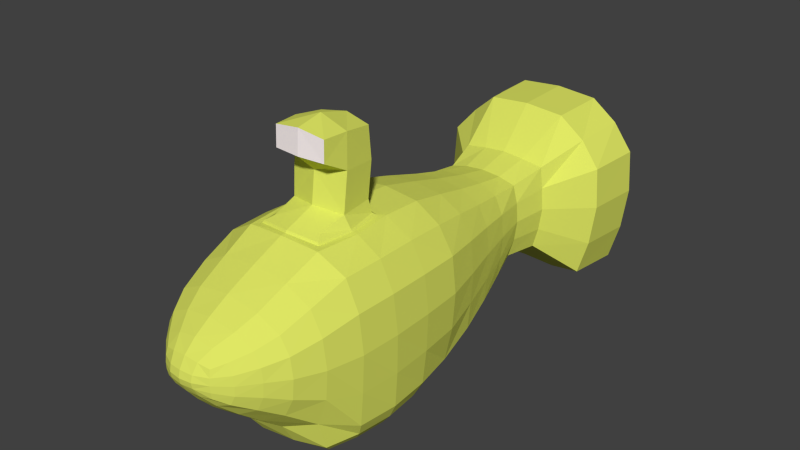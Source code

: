# Source: YellowSubmarine.blend  (saved by Blender 2.73.0; exported with 4.5.12 LTS)
import bpy
from mathutils import Matrix  # noqa: F401  (used for matrix-valued properties, if any)

bpy.ops.wm.read_factory_settings(use_empty=True)
scene = bpy.context.scene
scene.name = 'Scene'

# ---- collections
col_collection_1 = bpy.data.collections.new('Collection 1'); scene.collection.children.link(col_collection_1)

# ---- materials (node trees are filled in below, after node groups)
mat_material_001 = bpy.data.materials.new('Material.001')
mat_material_001.alpha_threshold = 0.0
mat_material_001.use_transparent_shadow = False
mat_material_001.diffuse_color = (0.7425, 0.8, 0.128, 1.0)
mat_material_001.roughness = 0.5
mat_material_002 = bpy.data.materials.new('Material.002')
mat_material_002.alpha_threshold = 0.0
mat_material_002.use_transparent_shadow = False
mat_material_002.diffuse_color = (1.0, 0.9068, 0.9348, 1.0)
mat_material_002.roughness = 0.5
mat_material_003 = bpy.data.materials.new('Material.003')
mat_material_003.alpha_threshold = 0.0
mat_material_003.use_transparent_shadow = False
mat_material_003.diffuse_color = (0.06072, 0.05494, 0.006116, 1.0)
mat_material_003.roughness = 0.5

# ---- material node trees

# ---- world
world_world = bpy.data.worlds.new('World'); scene.world = world_world
world_world.color = (0.05088, 0.05088, 0.05088)
world_world.use_sun_shadow = False
world_world.sun_shadow_jitter_overblur = 0.0
world_world.cycles.sampling_method = 'MANUAL'
world_world.cycles.sample_map_resolution = 256

# ---- meshes
me_cube_002 = bpy.data.meshes.new('Cube.002')
me_cube_002.from_pydata([(-0.797, 0.3605, -0.8285), (-0.7118, 0.3321, 0.7572), (-0.7404, -1.52, -0.6192), (-0.7074, -1.525, 0.6416), (-0.4166, 2.049, -0.4155), (-0.4343, 2.067, 0.4876), (-0.5141, -0.1301, -1.179), (-0.5141, -1.158, -1.179), (-0.2979, 1.044, -0.992), (-0.1514, 1.618, -0.8011), (-0.9337, 0.3389, 0.04119), (-0.8914, -1.528, 0.05722), (-0.7675, -0.6369, 0.8007), (-0.9509, -0.6395, -0.8047), (-0.5098, 2.065, 0.04875), (-0.6569, 1.253, -0.5661), (-0.5457, 1.238, 0.5912), (-0.5401, -0.6442, -1.186), (-0.6673, -1.317, -1.073), (-0.6673, 0.03297, -1.074), (-0.2291, 1.333, -0.9036), (-0.5173, 0.7959, -0.9513), (-0.2591, 1.79, -0.628), (-0.6985, 1.245, 0.04435), (-0.79, -0.6442, -1.074), (-0.9858, -0.641, 0.04442), (-0.4556, 1.296, -0.7865), (-0.8874, 0.3378, 0.4584), (-0.4102, 0.375, -0.9314), (-0.4104, -1.526, 0.7946), (-0.8607, -1.523, -0.2833), (-0.7471, -0.1512, 0.7915), (-0.9062, -1.103, -0.7995), (-0.4912, 2.065, 0.282), (-0.2101, 2.136, -0.4439), (-0.5429, 1.649, -0.4825), (-0.6343, 0.7938, 0.6797), (-0.2778, -0.1127, -1.184), (-0.5314, -0.922, -1.184), (-0.7356, -1.418, -0.9611), (-0.5901, -0.05407, -1.135), (-0.1602, 1.043, -0.9979), (-0.07989, 1.623, -0.8047), (-0.1873, 1.486, -0.8503), (-0.649, 0.6112, -0.9027), (-0.1994, 1.697, -0.7215), (-0.8967, 0.3456, -0.3982), (-0.413, 0.3378, 0.9328), (-0.8481, -1.529, 0.3861), (-0.3957, -1.663, -0.7297), (-0.754, -1.101, 0.7911), (-0.9064, -0.1519, -0.8109), (-0.4818, 2.061, -0.1896), (-0.2324, 2.065, 0.5408), (-0.7488, 0.8219, -0.6845), (-0.4721, 1.656, 0.5186), (-0.2778, -1.176, -1.184), (-0.5314, -0.3663, -1.184), (-0.5901, -1.234, -1.135), (-0.7356, 0.1614, -0.9739), (-0.2676, 1.18, -0.9523), (-0.4, 0.9329, -0.9762), (-0.3372, 1.898, -0.5317), (-0.2788, 0.7362, -0.9751), (-0.1312, 1.853, -0.6091), (-0.1143, 1.338, -0.9177), (-0.3526, 0.116, -1.078), (-0.3526, -1.403, -1.076), (-0.2799, -0.6442, -1.199), (-0.596, 1.657, 0.04446), (-0.8211, 0.7976, 0.04277), (-0.6869, 1.248, -0.2736), (-0.662, 1.245, 0.3545), (-0.3091, 1.245, 0.7074), (-0.4897, -0.641, 0.9702), (-0.6773, -0.6442, -1.137), (-0.8773, -0.6418, -0.9636), (-0.7539, -0.9993, -1.073), (-0.7539, -0.2867, -1.074), (-0.9775, -0.6403, -0.4001), (-0.9326, -0.641, 0.4804), (-0.9672, -1.112, 0.04348), (-0.9692, -0.1502, 0.0428), (-0.343, 1.316, -0.851), (-0.5627, 1.273, -0.6923), (-0.5102, 1.032, -0.8735), (-0.3626, 1.557, -0.7026), (-0.4566, 1.605, -0.6049), (-0.6347, 0.9227, -0.8006), (-0.3895, 1.113, -0.9174), (-0.9189, -0.1507, 0.4736), (-0.9167, -1.113, 0.4725), (-0.9455, -1.111, -0.3972), (-0.8344, -0.2165, -0.9671), (-0.8343, -1.053, -0.9607), (-0.6551, -0.9569, -1.136), (-0.443, -1.139, 0.9705), (-0.4282, -0.1507, 0.9643), (-0.363, 0.7969, 0.8245), (-0.2672, 1.657, 0.6144), (-0.7791, 0.7969, 0.4084), (-0.7961, 0.8026, -0.3387), (-0.5776, 1.656, -0.2294), (-0.2766, -0.3675, -1.195), (-0.2766, -0.9208, -1.195), (-0.3885, -1.515, -0.9815), (-0.3885, 0.2402, -0.9995), (-0.3127, 0.01095, -1.136), (-0.1347, 1.191, -0.9621), (-0.1724, 1.975, -0.5222), (-0.1016, 1.739, -0.7088), (-0.3505, 0.5541, -0.9472), (-0.2162, 0.8918, -0.9911), (-0.09411, 1.483, -0.8649), (-0.3127, -1.299, -1.136), (-0.569, 1.657, 0.3127), (-0.6551, -0.3314, -1.136), (-0.9466, -0.1464, -0.4036), (-0.2749, 1.518, -0.7824), (-0.434, -0.6406, 0.9783), (-0.375, -1.054, 0.9725), (-0.3685, -0.221, 0.977), (-0.4138, -0.6482, 0.9953), (-0.3617, -1.042, 1.0), (-0.334, -0.2583, 1.002), (-0.3306, -0.6498, 1.124), (-0.3021, -0.9554, 1.04), (-0.3067, -0.275, 1.149), (-0.3445, -0.6072, 1.576), (-0.324, -0.2419, 1.559), (-0.3303, -0.5831, 1.959), (-0.3054, -0.2556, 1.918), (-0.3085, -0.8764, 1.721), (-0.3067, -0.8666, 1.958), (-0.1164, 3.052, -0.06484), (-0.1194, 3.043, 0.178), (-0.1199, 3.048, 0.05765), (0.0008566, 3.056, 0.05941), (-0.2862, 3.034, -0.2528), (-0.333, 3.066, 0.3894), (-0.3088, 3.037, 0.05562), (-0.2981, 3.037, 0.2052), (-0.1415, 3.059, -0.2442), (-0.2907, 3.035, -0.09734), (-0.149, 3.037, 0.3544), (-0.3301, 3.118, 0.7544), (-0.6795, 3.111, -0.2822), (-0.3128, 3.169, -0.6433), (-0.6968, 3.118, 0.3877), (-0.721, 3.117, 0.0563), (-0.5401, 3.194, 0.5976), (-0.5902, 3.114, -0.5785), (-0.6841, 3.636, -0.68), (-0.6795, 3.65, 0.743), (-0.8312, 3.641, 0.05682), (-0.8014, 3.641, 0.4378), (-0.3576, 3.655, -0.7411), (-0.7815, 3.634, -0.3327), (-0.3797, 3.641, 0.8595), (-0.4961, 3.617, 1.109), (-1.021, 3.607, -0.4485), (-0.4679, 3.648, -0.9843), (-1.047, 3.617, 0.5582), (-1.085, 3.615, 0.06025), (-0.8166, 3.601, 0.8854), (-0.8895, 3.611, -0.897), (-0.8581, 2.913, -0.8463), (-0.7679, 2.957, 0.8426), (-1.048, 2.917, 0.07679), (-1.012, 2.918, 0.5582), (-0.4543, 2.992, -0.9394), (-0.987, 2.908, -0.4149), (-0.4795, 2.918, 1.091), (-0.2635, 2.48, 0.6312), (-0.5423, 2.474, -0.1962), (-0.2496, 2.521, -0.4844), (-0.5561, 2.48, 0.3385), (-0.5775, 2.479, 0.07419), (-0.5195, 2.488, 0.5905), (-0.4769, 2.475, -0.4399), (-0.6526, -1.856, -0.3681), (-0.6439, -1.855, 0.5006), (-0.7811, -1.849, 0.087), (-0.3786, -1.867, 0.6305), (-0.7566, -1.847, -0.1494), (-0.7516, -1.85, 0.313), (-0.3773, -1.915, -0.52), (-0.5472, -2.09, -0.2244), (-0.5356, -2.082, 0.4003), (-0.6325, -2.077, 0.1033), (-0.3098, -2.095, 0.5089), (-0.6188, -2.077, -0.06138), (-0.6168, -2.079, 0.259), (-0.3273, -2.129, -0.3499), (-0.4117, -2.282, -0.1233), (-0.3909, -2.267, 0.312), (-0.4662, -2.269, 0.09351), (-0.2171, -2.279, 0.3968), (-0.4601, -2.271, -0.01438), (-0.4524, -2.267, 0.2014), (-0.2434, -2.31, -0.193), (-0.2957, -2.394, -0.05024), (-0.2854, -2.381, 0.2582), (-0.2993, -2.41, 0.0999), (-0.159, -2.411, 0.2894), (-0.2996, -2.408, 0.02502), (-0.2949, -2.402, 0.1781), (-0.1637, -2.426, -0.06194), (-0.1398, -2.491, 0.1066), (-0.1443, -2.473, 0.1811), (-0.1409, -2.479, 0.03866), (-0.375, -1.054, 0.9725), (-0.434, -0.6406, 0.9783), (-0.3617, -1.042, 1.0), (-0.4138, -0.6482, 0.9953), (-0.375, -1.054, 0.9725), (-0.3617, -1.042, 1.0), (-0.375, -1.054, 0.9725), (-0.434, -0.6406, 0.9783), (-0.3617, -1.042, 1.0), (-0.4138, -0.6482, 0.9953), (-0.375, -1.054, 0.9725), (-0.3617, -1.042, 1.0), (-0.2949, -2.402, 0.1781), (-0.2993, -2.41, 0.0999), (-0.1398, -2.491, 0.1066), (-0.1443, -2.473, 0.1811), (-0.3098, -2.095, 0.5089), (-0.3786, -1.867, 0.6305), (-0.6439, -1.855, 0.5006), (-0.3786, -1.867, 0.6305), (-0.5356, -2.082, 0.4003), (-0.3098, -2.095, 0.5089), (-0.5356, -2.082, 0.4003), (-0.3098, -2.095, 0.5089), (-0.3909, -2.267, 0.312), (-0.2171, -2.279, 0.3968), (-0.5356, -2.082, 0.4003), (-0.3098, -2.095, 0.5089), (-0.3909, -2.267, 0.312), (-0.2171, -2.279, 0.3968), (-0.2171, -2.279, 0.3968), (-0.159, -2.411, 0.2894), (-0.2171, -2.279, 0.3968), (-0.159, -2.411, 0.2894), (-0.3909, -2.267, 0.312), (-0.2171, -2.279, 0.3968), (-0.2854, -2.381, 0.2582), (-0.159, -2.411, 0.2894), (-0.3909, -2.267, 0.312), (-0.4524, -2.267, 0.2014), (-0.2854, -2.381, 0.2582), (-0.2949, -2.402, 0.1781), (-0.2949, -2.402, 0.1781), (-0.2993, -2.41, 0.0999), (-0.1398, -2.491, 0.1066), (-0.1443, -2.473, 0.1811), (-0.4662, -2.269, 0.09351), (-0.4601, -2.271, -0.01438), (-0.2993, -2.41, 0.0999), (-0.2996, -2.408, 0.02502), (-0.2996, -2.408, 0.02502), (-0.2957, -2.394, -0.05024), (-0.1637, -2.426, -0.06194), (-0.1409, -2.479, 0.03866), (0.797, 0.3605, -0.8285), (0.7118, 0.3321, 0.7572), (0.7404, -1.52, -0.6192), (0.7074, -1.525, 0.6416), (0.4166, 2.049, -0.4155), (0.4343, 2.067, 0.4876), (0.514, -0.1301, -1.179), (0.514, -1.158, -1.179), (0.2979, 1.044, -0.992), (0.1514, 1.618, -0.8011), (0.9337, 0.3389, 0.04119), (-2.146e-06, 0.3378, 0.9785), (-2.146e-06, 0.3806, -0.968), (0.8914, -1.528, 0.05722), (-1.967e-06, -1.715, -0.7832), (0.7675, -0.6369, 0.8007), (0.9508, -0.6395, -0.8047), (0.5098, 2.065, 0.04875), (-2.205e-06, 2.065, 0.5609), (-2.205e-06, 2.169, -0.4533), (0.6569, 1.253, -0.5661), (0.5457, 1.238, 0.5912), (-2.086e-06, -0.1041, -1.186), (-2.027e-06, -1.184, -1.186), (0.5401, -0.6442, -1.186), (0.6673, -1.317, -1.073), (0.6673, 0.03297, -1.074), (-2.205e-06, 1.041, -1.001), (-2.205e-06, 1.626, -0.8062), (0.2291, 1.333, -0.9036), (0.5173, 0.7959, -0.9513), (0.2591, 1.79, -0.628), (-2.146e-06, 0.7136, -0.9866), (-2.205e-06, 1.879, -0.6025), (-2.205e-06, 1.34, -0.9234), (-2.146e-06, 0.1486, -1.082), (-1.967e-06, -1.438, -1.079), (-2.086e-06, -0.6442, -1.205), (0.6985, 1.245, 0.04435), (-2.205e-06, 1.245, 0.7403), (-2.086e-06, -1.094, 1.033), (0.79, -0.6442, -1.074), (0.9858, -0.641, 0.04442), (0.4556, 1.296, -0.7865), (0.8874, 0.3378, 0.4584), (0.4102, 0.375, -0.9314), (0.4104, -1.526, 0.7946), (0.8607, -1.523, -0.2833), (0.7471, -0.1512, 0.7915), (0.9062, -1.103, -0.7995), (0.4912, 2.065, 0.282), (0.2101, 2.136, -0.4439), (0.5429, 1.649, -0.4825), (0.6343, 0.7938, 0.6797), (0.2778, -0.1127, -1.184), (0.5314, -0.922, -1.184), (0.7356, -1.418, -0.9611), (0.5901, -0.05407, -1.135), (0.1602, 1.043, -0.9979), (0.07989, 1.623, -0.8047), (0.1873, 1.486, -0.8503), (0.649, 0.6112, -0.9027), (0.1994, 1.697, -0.7215), (0.8967, 0.3456, -0.3982), (0.413, 0.3378, 0.9328), (0.8481, -1.529, 0.3861), (0.3957, -1.663, -0.7297), (0.754, -1.101, 0.7911), (0.9064, -0.1519, -0.8109), (0.4818, 2.061, -0.1896), (0.2324, 2.065, 0.5408), (0.7488, 0.8219, -0.6845), (0.4721, 1.656, 0.5186), (0.2778, -1.176, -1.184), (0.5314, -0.3663, -1.184), (0.5901, -1.234, -1.135), (0.7356, 0.1614, -0.9739), (0.2676, 1.18, -0.9523), (0.4, 0.9329, -0.9762), (0.3372, 1.898, -0.5317), (-2.205e-06, 0.8784, -0.9967), (-2.146e-06, 0.5431, -0.9734), (0.2788, 0.7362, -0.9751), (-2.205e-06, 1.753, -0.7052), (-2.205e-06, 2.006, -0.5231), (0.1312, 1.853, -0.6091), (-2.205e-06, 1.484, -0.8691), (-2.205e-06, 1.192, -0.9663), (0.1143, 1.338, -0.9177), (-2.086e-06, 0.03317, -1.137), (-2.146e-06, 0.262, -1.021), (0.3526, 0.116, -1.078), (-2.027e-06, -1.321, -1.137), (-1.967e-06, -1.554, -0.9993), (0.3526, -1.403, -1.076), (-2.027e-06, -0.9241, -1.199), (-2.086e-06, -0.3642, -1.199), (0.2799, -0.6442, -1.199), (0.596, 1.657, 0.04446), (0.8211, 0.7976, 0.04277), (0.6869, 1.248, -0.2736), (0.662, 1.245, 0.3545), (-2.205e-06, 1.657, 0.6403), (-2.146e-06, 0.7969, 0.8644), (0.3091, 1.245, 0.7074), (-2.086e-06, -0.08902, 1.009), (-2.086e-06, -1.171, 1.006), (0.4897, -0.641, 0.9702), (0.6773, -0.6442, -1.137), (0.8773, -0.6418, -0.9636), (0.7539, -0.9993, -1.073), (0.7539, -0.2867, -1.074), (0.9775, -0.6403, -0.4001), (0.9326, -0.641, 0.4804), (0.9672, -1.112, 0.04348), (0.9692, -0.1502, 0.0428), (0.343, 1.316, -0.851), (0.5627, 1.273, -0.6923), (0.5102, 1.032, -0.8735), (0.3626, 1.557, -0.7026), (-1.967e-06, -1.531, 0.8498), (0.4565, 1.605, -0.6049), (0.6347, 0.9227, -0.8006), (0.3895, 1.113, -0.9174), (0.9189, -0.1507, 0.4736), (0.9167, -1.113, 0.4725), (0.9455, -1.111, -0.3972), (0.8344, -0.2165, -0.9671), (0.8343, -1.053, -0.9607), (0.6551, -0.9569, -1.136), (0.443, -1.139, 0.9705), (0.4282, -0.1507, 0.9643), (0.3629, 0.7969, 0.8245), (0.2672, 1.657, 0.6144), (0.7791, 0.7969, 0.4084), (0.7961, 0.8026, -0.3387), (0.5776, 1.656, -0.2294), (0.2766, -0.3675, -1.195), (0.2766, -0.9208, -1.195), (0.3885, -1.515, -0.9815), (0.3885, 0.2402, -0.9995), (0.3127, 0.01095, -1.136), (0.1347, 1.191, -0.9621), (0.1724, 1.975, -0.5222), (0.1016, 1.739, -0.7088), (0.3505, 0.5541, -0.9472), (0.2162, 0.8918, -0.9911), (0.0941, 1.483, -0.8649), (0.3127, -1.299, -1.136), (0.569, 1.657, 0.3127), (0.6551, -0.3314, -1.136), (0.9466, -0.1464, -0.4036), (0.2749, 1.518, -0.7824), (-2.027e-06, -1.113, 1.009), (-1.967e-06, -1.016, 1.061), (-2.086e-06, -0.1507, 1.01), (0.434, -0.6406, 0.9783), (0.375, -1.054, 0.9725), (0.3685, -0.221, 0.977), (-2.086e-06, -0.1691, 1.025), (0.4138, -0.6482, 0.9953), (0.3617, -1.042, 1.0), (0.334, -0.2583, 1.002), (-1.967e-06, -0.7417, 1.166), (-2.086e-06, -0.1767, 1.169), (0.3306, -0.6498, 1.124), (0.3021, -0.9554, 1.04), (0.3067, -0.275, 1.149), (-2.086e-06, -0.6973, 1.525), (-2.086e-06, -0.1531, 1.581), (0.3445, -0.6072, 1.576), (0.324, -0.2419, 1.559), (-2.086e-06, -0.5789, 2.064), (-2.086e-06, -0.2242, 1.97), (0.3303, -0.5831, 1.959), (0.3054, -0.2556, 1.918), (-2.027e-06, -0.9052, 1.722), (0.3085, -0.8764, 1.721), (-2.027e-06, -0.8864, 2.004), (0.3067, -0.8666, 1.958), (0.1164, 3.052, -0.06484), (-2.444e-06, 3.064, -0.06375), (0.1194, 3.043, 0.178), (0.1199, 3.048, 0.05765), (-2.205e-06, 3.047, 0.1809), (-0.0008612, 3.056, 0.05941), (0.2862, 3.034, -0.2528), (0.333, 3.066, 0.3894), (0.3088, 3.037, 0.05562), (-2.205e-06, 3.038, 0.3662), (-2.205e-06, 3.081, -0.2505), (0.2981, 3.037, 0.2052), (0.1415, 3.059, -0.2442), (0.2907, 3.035, -0.09734), (0.149, 3.037, 0.3544), (0.3301, 3.118, 0.7544), (0.6794, 3.111, -0.2822), (0.3127, 3.169, -0.6433), (0.6968, 3.118, 0.3877), (-2.444e-06, 3.216, -0.6588), (-2.205e-06, 3.118, 0.781), (0.721, 3.117, 0.0563), (0.5401, 3.194, 0.5976), (0.5902, 3.114, -0.5785), (0.6841, 3.636, -0.68), (0.6795, 3.65, 0.743), (0.8312, 3.641, 0.05682), (-2.444e-06, 3.641, 0.8917), (-2.444e-06, 3.53, -0.78), (0.8014, 3.641, 0.4378), (0.3576, 3.655, -0.7411), (0.7815, 3.634, -0.3327), (0.3796, 3.641, 0.8595), (0.4961, 3.617, 1.109), (1.021, 3.607, -0.4485), (0.4679, 3.648, -0.9843), (1.047, 3.617, 0.5582), (-2.444e-06, 3.495, -0.929), (-2.444e-06, 3.617, 1.15), (1.085, 3.615, 0.06025), (0.8166, 3.601, 0.8854), (0.8895, 3.611, -0.897), (0.8581, 2.913, -0.8463), (0.7679, 2.957, 0.8426), (1.048, 2.917, 0.07679), (-2.205e-06, 2.918, 1.13), (-2.205e-06, 3.061, -0.9621), (1.012, 2.918, 0.5582), (0.4543, 2.992, -0.9394), (0.987, 2.908, -0.4149), (0.4795, 2.918, 1.091), (0.2634, 2.48, 0.6312), (0.5423, 2.474, -0.1962), (0.2496, 2.521, -0.4844), (0.5561, 2.48, 0.3385), (-2.205e-06, 2.561, -0.4977), (-2.205e-06, 2.48, 0.6541), (0.5775, 2.479, 0.07419), (0.5195, 2.488, 0.5905), (0.4769, 2.475, -0.4399), (0.6526, -1.856, -0.3681), (0.6439, -1.855, 0.5006), (0.7811, -1.849, 0.087), (-1.967e-06, -1.946, -0.5912), (0.3786, -1.867, 0.6305), (0.7566, -1.847, -0.1494), (0.7516, -1.85, 0.313), (0.3773, -1.915, -0.52), (-1.967e-06, -1.868, 0.6898), (0.5472, -2.09, -0.2244), (0.5356, -2.082, 0.4003), (0.6325, -2.077, 0.1033), (-1.967e-06, -2.152, -0.4067), (0.3098, -2.095, 0.5089), (0.6188, -2.077, -0.06138), (0.6168, -2.079, 0.259), (0.3273, -2.129, -0.3499), (-1.967e-06, -2.101, 0.5579), (0.4117, -2.282, -0.1233), (0.3909, -2.267, 0.312), (0.4662, -2.269, 0.09351), (-1.967e-06, -2.321, -0.2223), (0.2171, -2.279, 0.3968), (0.4601, -2.271, -0.01438), (0.4524, -2.267, 0.2014), (0.2434, -2.31, -0.193), (-1.967e-06, -2.285, 0.4348), (0.2957, -2.394, -0.05024), (0.2854, -2.381, 0.2582), (0.2993, -2.41, 0.0999), (-1.967e-06, -2.435, -0.07057), (0.159, -2.411, 0.2894), (0.2996, -2.408, 0.02502), (0.2949, -2.402, 0.1781), (0.1637, -2.426, -0.06194), (-1.967e-06, -2.419, 0.3078), (-1.967e-06, -2.51, 0.1081), (0.1398, -2.491, 0.1066), (-1.967e-06, -2.49, 0.1874), (-1.967e-06, -2.496, 0.03784), (0.1443, -2.473, 0.1811), (0.1409, -2.479, 0.03866), (0.375, -1.054, 0.9725), (0.434, -0.6406, 0.9783), (0.3617, -1.042, 1.0), (0.4138, -0.6482, 0.9953), (-2.027e-06, -1.113, 1.009), (0.375, -1.054, 0.9725), (-2.086e-06, -1.094, 1.033), (0.3617, -1.042, 1.0), (0.375, -1.054, 0.9725), (0.434, -0.6406, 0.9783), (0.3617, -1.042, 1.0), (0.4138, -0.6482, 0.9953), (-2.027e-06, -1.113, 1.009), (0.375, -1.054, 0.9725), (-2.086e-06, -1.094, 1.033), (0.3617, -1.042, 1.0), (0.2949, -2.402, 0.1781), (0.2993, -2.41, 0.0999), (0.1398, -2.491, 0.1066), (0.1443, -2.473, 0.1811), (0.3098, -2.095, 0.5089), (-1.967e-06, -2.101, 0.5579), (-1.967e-06, -1.868, 0.6898), (0.3786, -1.867, 0.6305), (0.6439, -1.855, 0.5006), (0.3786, -1.867, 0.6305), (0.5356, -2.082, 0.4003), (0.3098, -2.095, 0.5089), (0.5356, -2.082, 0.4003), (0.3098, -2.095, 0.5089), (0.3909, -2.267, 0.312), (0.2171, -2.279, 0.3968), (0.5356, -2.082, 0.4003), (0.3098, -2.095, 0.5089), (0.3909, -2.267, 0.312), (0.2171, -2.279, 0.3968), (0.2171, -2.279, 0.3968), (-1.967e-06, -2.285, 0.4348), (0.159, -2.411, 0.2894), (-1.967e-06, -2.419, 0.3078), (0.2171, -2.279, 0.3968), (-1.967e-06, -2.285, 0.4348), (0.159, -2.411, 0.2894), (-1.967e-06, -2.419, 0.3078), (0.3909, -2.267, 0.312), (0.2171, -2.279, 0.3968), (0.2854, -2.381, 0.2582), (0.159, -2.411, 0.2894), (0.3909, -2.267, 0.312), (0.4524, -2.267, 0.2014), (0.2854, -2.381, 0.2582), (0.2949, -2.402, 0.1781), (0.2949, -2.402, 0.1781), (0.2993, -2.41, 0.0999), (0.1398, -2.491, 0.1066), (0.1443, -2.473, 0.1811), (0.4662, -2.269, 0.09351), (0.4601, -2.271, -0.01438), (0.2993, -2.41, 0.0999), (0.2996, -2.408, 0.02502), (0.2996, -2.408, 0.02502), (0.2957, -2.394, -0.05024), (0.1637, -2.426, -0.06194), (0.1409, -2.479, 0.03866)], [], [(118, 45, 9, 43), (117, 46, 0, 51), (116, 40, 6, 57), (115, 55, 5, 33), (114, 58, 7, 56), (113, 43, 9, 42), (112, 61, 8, 41), (111, 44, 21, 63), (110, 348, 293, 42), (109, 349, 298, 64), (108, 60, 20, 65), (107, 354, 287, 37), (106, 355, 300, 66), (105, 39, 18, 67), (104, 360, 288, 56), (103, 361, 302, 68), (102, 69, 14, 52), (101, 70, 23, 71), (100, 36, 16, 72), (99, 367, 283, 53), (98, 368, 304, 73), (97, 370, 276, 47), (97, 74, 119, 121), (95, 75, 17, 38), (94, 76, 24, 77), (93, 59, 19, 78), (92, 79, 13, 32), (91, 80, 25, 81), (90, 27, 10, 82), (89, 83, 20, 60), (88, 84, 26, 85), (87, 62, 22, 86), (84, 87, 86, 26), (15, 35, 87, 84), (35, 4, 62, 87), (44, 88, 85, 21), (0, 54, 88, 44), (54, 15, 84, 88), (61, 89, 60, 8), (21, 85, 89, 61), (85, 26, 83, 89), (80, 90, 82, 25), (12, 31, 90, 80), (31, 1, 27, 90), (48, 91, 81, 11), (3, 50, 91, 48), (50, 12, 80, 91), (30, 92, 32, 2), (11, 81, 92, 30), (81, 25, 79, 92), (76, 93, 78, 24), (13, 51, 93, 76), (51, 0, 59, 93), (39, 94, 77, 18), (2, 32, 94, 39), (32, 13, 76, 94), (58, 95, 38, 7), (18, 77, 95, 58), (77, 24, 75, 95), (370, 97, 121, 420), (50, 96, 74, 12), (31, 97, 47, 1), (12, 74, 97, 31), (36, 98, 73, 16), (1, 47, 98, 36), (47, 276, 368, 98), (55, 99, 53, 5), (16, 73, 99, 55), (73, 304, 367, 99), (70, 100, 72, 23), (10, 27, 100, 70), (27, 1, 36, 100), (54, 101, 71, 15), (0, 46, 101, 54), (46, 10, 70, 101), (35, 102, 52, 4), (15, 71, 102, 35), (71, 23, 69, 102), (57, 103, 68, 17), (6, 37, 103, 57), (37, 287, 361, 103), (38, 104, 56, 7), (17, 68, 104, 38), (68, 302, 360, 104), (358, 105, 67, 301), (279, 49, 105, 358), (49, 2, 39, 105), (59, 106, 66, 19), (0, 28, 106, 59), (28, 277, 355, 106), (40, 107, 37, 6), (19, 66, 107, 40), (66, 300, 354, 107), (352, 108, 65, 299), (292, 41, 108, 352), (41, 8, 60, 108), (62, 109, 64, 22), (4, 34, 109, 62), (34, 284, 349, 109), (45, 110, 42, 9), (22, 64, 110, 45), (64, 298, 348, 110), (346, 111, 63, 297), (277, 28, 111, 346), (28, 0, 44, 111), (345, 112, 41, 292), (297, 63, 112, 345), (63, 21, 61, 112), (351, 113, 42, 293), (299, 65, 113, 351), (65, 20, 43, 113), (357, 114, 56, 288), (301, 67, 114, 357), (67, 18, 58, 114), (69, 115, 33, 14), (23, 72, 115, 69), (72, 16, 55, 115), (75, 116, 57, 17), (24, 78, 116, 75), (78, 19, 40, 116), (79, 117, 51, 13), (25, 82, 117, 79), (82, 10, 46, 117), (83, 118, 43, 20), (26, 86, 118, 83), (86, 22, 45, 118), (121, 119, 122, 124), (420, 121, 124, 424), (96, 371, 418, 120), (74, 96, 120, 119), (124, 122, 125, 127), (424, 124, 127, 429), (123, 120, 215, 216), (120, 123, 213, 211), (126, 419, 428, 125), (123, 305, 419, 126), (122, 123, 126, 125), (429, 127, 129, 434), (127, 125, 128, 129), (125, 428, 433, 128), (130, 437, 438, 131), (434, 129, 131, 438), (129, 128, 130, 131), (130, 128, 132, 133), (132, 441, 443, 133), (437, 130, 133, 443), (128, 433, 441, 132), (140, 136, 134, 143), (136, 137, 446, 134), (136, 135, 449, 137), (140, 141, 135, 136), (141, 139, 144, 135), (143, 134, 142, 138), (135, 144, 454, 449), (134, 446, 455, 142), (145, 465, 454, 144), (147, 151, 138, 142), (151, 146, 143, 138), (149, 148, 141, 140), (146, 149, 140, 143), (150, 145, 144, 139), (148, 150, 139, 141), (464, 147, 142, 455), (473, 156, 147, 464), (155, 153, 150, 148), (153, 158, 145, 150), (157, 154, 149, 146), (154, 155, 148, 149), (152, 157, 146, 151), (156, 152, 151, 147), (158, 472, 465, 145), (161, 165, 152, 156), (165, 160, 157, 152), (163, 162, 155, 154), (160, 163, 154, 157), (164, 159, 158, 153), (162, 164, 153, 155), (482, 161, 156, 473), (159, 483, 472, 158), (167, 172, 159, 164), (171, 168, 163, 160), (168, 169, 162, 163), (166, 171, 160, 165), (170, 166, 165, 161), (172, 490, 483, 159), (491, 170, 161, 482), (169, 167, 164, 162), (179, 174, 171, 166), (177, 176, 169, 168), (174, 177, 168, 171), (178, 173, 172, 167), (176, 178, 167, 169), (500, 175, 170, 491), (173, 501, 490, 172), (175, 179, 166, 170), (5, 53, 173, 178), (34, 4, 179, 175), (52, 14, 177, 174), (284, 34, 175, 500), (4, 52, 174, 179), (33, 5, 178, 176), (14, 33, 176, 177), (53, 283, 501, 173), (2, 49, 186, 180), (3, 48, 185, 181), (11, 30, 184, 182), (49, 279, 508, 186), (48, 11, 182, 185), (30, 2, 180, 184), (181, 188, 231, 229), (180, 186, 193, 187), (181, 185, 192, 188), (182, 184, 191, 189), (186, 508, 517, 193), (185, 182, 189, 192), (184, 180, 187, 191), (190, 197, 531, 522), (188, 195, 235, 233), (187, 193, 200, 194), (188, 192, 199, 195), (189, 191, 198, 196), (193, 517, 526, 200), (192, 189, 196, 199), (191, 187, 194, 198), (197, 204, 242, 241), (195, 202, 247, 245), (194, 200, 207, 201), (199, 206, 252, 250), (198, 205, 260, 258), (200, 526, 535, 207), (199, 196, 203, 206), (198, 194, 201, 205), (207, 210, 264, 263), (208, 541, 543, 209), (210, 208, 203, 205), (206, 209, 204, 202), (207, 535, 544, 210), (209, 206, 223, 226), (209, 543, 540, 204), (210, 544, 541, 208), (513, 183, 228, 569), (29, 183, 513, 385), (29, 385, 371, 96), (50, 3, 29, 96), (29, 3, 181, 183), (553, 216, 222, 561), (122, 119, 212, 214), (123, 122, 214, 213), (119, 120, 211, 212), (216, 215, 221, 222), (305, 123, 216, 553), (120, 418, 551, 215), (218, 217, 219, 220), (221, 559, 561, 222), (215, 551, 559, 221), (211, 213, 219, 217), (214, 212, 218, 220), (213, 214, 220, 219), (212, 211, 217, 218), (226, 223, 253, 256), (203, 208, 225, 224), (208, 209, 226, 225), (206, 203, 224, 223), (227, 568, 569, 228), (183, 190, 227, 228), (190, 522, 568, 227), (230, 229, 231, 232), (190, 183, 230, 232), (188, 190, 232, 231), (183, 181, 229, 230), (233, 235, 239, 237), (197, 190, 234, 236), (195, 197, 236, 235), (190, 188, 233, 234), (238, 237, 239, 240), (236, 234, 238, 240), (235, 236, 240, 239), (234, 233, 237, 238), (241, 242, 244, 243), (204, 540, 586, 242), (531, 197, 241, 584), (243, 244, 590, 588), (242, 586, 590, 244), (584, 241, 243, 588), (246, 245, 247, 248), (204, 197, 246, 248), (202, 204, 248, 247), (197, 195, 245, 246), (249, 250, 252, 251), (202, 195, 249, 251), (206, 202, 251, 252), (195, 199, 250, 249), (254, 255, 256, 253), (224, 225, 255, 254), (225, 226, 256, 255), (223, 224, 254, 253), (257, 258, 260, 259), (203, 196, 257, 259), (205, 203, 259, 260), (196, 198, 258, 257), (262, 263, 264, 261), (210, 205, 261, 264), (201, 207, 263, 262), (205, 201, 262, 261), (417, 325, 274, 327), (416, 333, 265, 328), (415, 339, 271, 322), (414, 315, 270, 337), (413, 338, 272, 340), (412, 324, 274, 325), (411, 323, 273, 343), (410, 347, 295, 326), (409, 324, 293, 348), (408, 350, 298, 349), (407, 353, 294, 342), (406, 319, 287, 354), (405, 356, 300, 355), (404, 359, 290, 321), (403, 338, 288, 360), (402, 362, 302, 361), (401, 334, 282, 363), (400, 365, 303, 364), (399, 366, 286, 318), (398, 335, 283, 367), (397, 369, 304, 368), (396, 329, 276, 370), (396, 423, 421, 372), (394, 320, 289, 373), (393, 375, 306, 374), (392, 376, 291, 341), (391, 314, 281, 377), (390, 379, 307, 378), (389, 380, 275, 309), (388, 342, 294, 381), (387, 383, 308, 382), (386, 384, 296, 344), (382, 308, 384, 386), (285, 382, 386, 317), (317, 386, 344, 269), (326, 295, 383, 387), (265, 326, 387, 336), (336, 387, 382, 285), (343, 273, 342, 388), (295, 343, 388, 383), (383, 388, 381, 308), (378, 307, 380, 389), (280, 378, 389, 313), (313, 389, 309, 266), (330, 278, 379, 390), (268, 330, 390, 332), (332, 390, 378, 280), (312, 267, 314, 391), (278, 312, 391, 379), (379, 391, 377, 307), (374, 306, 376, 392), (281, 374, 392, 333), (333, 392, 341, 265), (321, 290, 375, 393), (267, 321, 393, 314), (314, 393, 374, 281), (340, 272, 320, 394), (290, 340, 394, 375), (375, 394, 373, 306), (370, 420, 423, 396), (332, 280, 372, 395), (313, 266, 329, 396), (280, 313, 396, 372), (318, 286, 369, 397), (266, 318, 397, 329), (329, 397, 368, 276), (337, 270, 335, 398), (286, 337, 398, 369), (369, 398, 367, 304), (364, 303, 366, 399), (275, 364, 399, 309), (309, 399, 318, 266), (336, 285, 365, 400), (265, 336, 400, 328), (328, 400, 364, 275), (317, 269, 334, 401), (285, 317, 401, 365), (365, 401, 363, 303), (339, 289, 362, 402), (271, 339, 402, 319), (319, 402, 361, 287), (320, 272, 338, 403), (289, 320, 403, 362), (362, 403, 360, 302), (358, 301, 359, 404), (279, 358, 404, 331), (331, 404, 321, 267), (341, 291, 356, 405), (265, 341, 405, 310), (310, 405, 355, 277), (322, 271, 319, 406), (291, 322, 406, 356), (356, 406, 354, 300), (352, 299, 353, 407), (292, 352, 407, 323), (323, 407, 342, 273), (344, 296, 350, 408), (269, 344, 408, 316), (316, 408, 349, 284), (327, 274, 324, 409), (296, 327, 409, 350), (350, 409, 348, 298), (346, 297, 347, 410), (277, 346, 410, 310), (310, 410, 326, 265), (345, 292, 323, 411), (297, 345, 411, 347), (347, 411, 343, 295), (351, 293, 324, 412), (299, 351, 412, 353), (353, 412, 325, 294), (357, 288, 338, 413), (301, 357, 413, 359), (359, 413, 340, 290), (363, 282, 315, 414), (303, 363, 414, 366), (366, 414, 337, 286), (373, 289, 339, 415), (306, 373, 415, 376), (376, 415, 322, 291), (377, 281, 333, 416), (307, 377, 416, 380), (380, 416, 328, 275), (381, 294, 325, 417), (308, 381, 417, 384), (384, 417, 327, 296), (423, 427, 425, 421), (420, 424, 427, 423), (395, 422, 418, 371), (372, 421, 422, 395), (427, 432, 430, 425), (424, 429, 432, 427), (426, 554, 552, 422), (422, 547, 549, 426), (431, 430, 428, 419), (426, 431, 419, 305), (425, 430, 431, 426), (429, 434, 436, 432), (432, 436, 435, 430), (430, 435, 433, 428), (439, 440, 438, 437), (434, 438, 440, 436), (436, 440, 439, 435), (439, 444, 442, 435), (442, 444, 443, 441), (437, 443, 444, 439), (435, 442, 441, 433), (453, 458, 445, 448), (448, 445, 446, 450), (448, 450, 449, 447), (453, 448, 447, 456), (456, 447, 459, 452), (458, 451, 457, 445), (447, 449, 454, 459), (445, 457, 455, 446), (460, 459, 454, 465), (462, 457, 451, 468), (468, 451, 458, 461), (466, 453, 456, 463), (461, 458, 453, 466), (467, 452, 459, 460), (463, 456, 452, 467), (464, 455, 457, 462), (473, 464, 462, 475), (474, 463, 467, 470), (470, 467, 460, 477), (476, 461, 466, 471), (471, 466, 463, 474), (469, 468, 461, 476), (475, 462, 468, 469), (477, 460, 465, 472), (480, 475, 469, 486), (486, 469, 476, 479), (484, 471, 474, 481), (479, 476, 471, 484), (485, 470, 477, 478), (481, 474, 470, 485), (482, 473, 475, 480), (478, 477, 472, 483), (488, 485, 478, 495), (494, 479, 484, 489), (489, 484, 481, 492), (487, 486, 479, 494), (493, 480, 486, 487), (495, 478, 483, 490), (491, 482, 480, 493), (492, 481, 485, 488), (504, 487, 494, 497), (502, 489, 492, 499), (497, 494, 489, 502), (503, 488, 495, 496), (499, 492, 488, 503), (500, 491, 493, 498), (496, 495, 490, 501), (498, 493, 487, 504), (270, 503, 496, 335), (316, 498, 504, 269), (334, 497, 502, 282), (284, 500, 498, 316), (269, 504, 497, 334), (315, 499, 503, 270), (282, 502, 499, 315), (335, 496, 501, 283), (267, 505, 512, 331), (268, 506, 511, 330), (278, 507, 510, 312), (331, 512, 508, 279), (330, 511, 507, 278), (312, 510, 505, 267), (506, 571, 573, 515), (505, 514, 521, 512), (506, 515, 520, 511), (507, 516, 519, 510), (512, 521, 517, 508), (511, 520, 516, 507), (510, 519, 514, 505), (518, 522, 531, 527), (515, 575, 577, 524), (514, 523, 530, 521), (515, 524, 529, 520), (516, 525, 528, 519), (521, 530, 526, 517), (520, 529, 525, 516), (519, 528, 523, 514), (527, 583, 585, 536), (524, 591, 593, 533), (523, 532, 539, 530), (529, 596, 598, 538), (528, 604, 606, 537), (530, 539, 535, 526), (529, 538, 534, 525), (528, 537, 532, 523), (539, 609, 610, 546), (542, 545, 543, 541), (546, 537, 534, 542), (538, 533, 536, 545), (539, 546, 544, 535), (545, 566, 563, 538), (545, 536, 540, 543), (546, 542, 541, 544), (513, 569, 570, 509), (311, 385, 513, 509), (311, 395, 371, 385), (332, 395, 311, 268), (311, 509, 506, 268), (553, 561, 562, 554), (425, 550, 548, 421), (426, 549, 550, 425), (421, 548, 547, 422), (554, 562, 560, 552), (305, 553, 554, 426), (422, 552, 551, 418), (556, 558, 557, 555), (560, 562, 561, 559), (552, 560, 559, 551), (547, 555, 557, 549), (550, 558, 556, 548), (549, 557, 558, 550), (548, 556, 555, 547), (566, 602, 599, 563), (534, 564, 565, 542), (542, 565, 566, 545), (538, 563, 564, 534), (567, 570, 569, 568), (509, 570, 567, 518), (518, 567, 568, 522), (572, 574, 573, 571), (518, 574, 572, 509), (515, 573, 574, 518), (509, 572, 571, 506), (575, 579, 581, 577), (527, 578, 576, 518), (524, 577, 578, 527), (518, 576, 575, 515), (580, 582, 581, 579), (578, 582, 580, 576), (577, 581, 582, 578), (576, 580, 579, 575), (583, 587, 589, 585), (536, 585, 586, 540), (531, 584, 583, 527), (587, 588, 590, 589), (585, 589, 590, 586), (584, 588, 587, 583), (592, 594, 593, 591), (536, 594, 592, 527), (533, 593, 594, 536), (527, 592, 591, 524), (595, 597, 598, 596), (533, 597, 595, 524), (538, 598, 597, 533), (524, 595, 596, 529), (600, 599, 602, 601), (564, 600, 601, 565), (565, 601, 602, 566), (563, 599, 600, 564), (603, 605, 606, 604), (534, 605, 603, 525), (537, 606, 605, 534), (525, 603, 604, 528), (608, 607, 610, 609), (546, 610, 607, 537), (532, 608, 609, 539), (537, 607, 608, 532)])
me_cube_002.polygons.foreach_set('material_index', [0, 0, 0, 0, 0, 0, 0, 0, 0, 0, 0, 0, 0, 0, 0, 0, 0, 0, 0, 0, 0, 0, 0, 0, 0, 0, 0, 0, 0, 0, 0, 0, 0, 0, 0, 0, 0, 0, 0, 0, 0, 0, 0, 0, 0, 0, 0, 0, 0, 0, 0, 0, 0, 0, 0, 0, 0, 0, 0, 0, 0, 0, 0, 0, 0, 0, 0, 0, 0, 0, 0, 0, 0, 0, 0, 0, 0, 0, 0, 0, 0, 0, 0, 0, 0, 0, 0, 0, 0, 0, 0, 0, 0, 0, 0, 0, 0, 0, 0, 0, 0, 0, 0, 0, 0, 0, 0, 0, 0, 0, 0, 0, 0, 0, 0, 0, 0, 0, 0, 0, 0, 0, 0, 0, 0, 0, 0, 0, 0, 0, 0, 0, 0, 0, 0, 0, 0, 0, 0, 0, 0, 0, 0, 0, 1, 0, 0, 2, 2, 2, 2, 2, 2, 2, 2, 2, 2, 2, 2, 2, 2, 2, 2, 2, 2, 2, 2, 2, 2, 2, 2, 0, 0, 0, 0, 0, 0, 0, 0, 0, 0, 0, 0, 0, 0, 0, 0, 0, 0, 0, 0, 0, 0, 0, 0, 0, 0, 0, 0, 0, 0, 0, 0, 0, 0, 0, 0, 0, 0, 0, 0, 0, 0, 0, 0, 0, 0, 0, 0, 0, 0, 0, 0, 0, 0, 0, 0, 0, 0, 0, 0, 0, 0, 0, 0, 0, 0, 0, 0, 0, 0, 0, 0, 0, 0, 0, 0, 0, 0, 0, 0, 0, 0, 0, 0, 0, 0, 0, 0, 0, 0, 0, 0, 0, 0, 0, 0, 0, 0, 0, 0, 0, 0, 0, 0, 0, 0, 0, 0, 0, 0, 0, 0, 0, 0, 0, 0, 0, 0, 0, 0, 0, 0, 0, 0, 0, 0, 0, 0, 0, 0, 0, 0, 0, 0, 0, 0, 0, 0, 0, 0, 0, 0, 0, 0, 0, 0, 0, 0, 0, 0, 0, 0, 0, 0, 0, 0, 0, 0, 0, 0, 0, 0, 0, 0, 0, 0, 0, 0, 0, 0, 0, 0, 0, 0, 0, 0, 0, 0, 0, 0, 0, 0, 0, 0, 0, 0, 0, 0, 0, 0, 0, 0, 0, 0, 0, 0, 0, 0, 0, 0, 0, 0, 0, 0, 0, 0, 0, 0, 0, 0, 0, 0, 0, 0, 0, 0, 0, 0, 0, 0, 0, 0, 0, 0, 0, 0, 0, 0, 0, 0, 0, 0, 0, 0, 0, 0, 0, 0, 0, 0, 0, 0, 0, 0, 0, 0, 0, 0, 0, 0, 0, 0, 0, 0, 0, 0, 0, 0, 0, 0, 0, 0, 0, 0, 0, 0, 0, 0, 0, 0, 0, 0, 0, 0, 0, 0, 0, 1, 0, 0, 2, 2, 2, 2, 2, 2, 2, 2, 2, 2, 2, 2, 2, 2, 2, 2, 2, 2, 2, 2, 2, 2, 2, 2, 0, 0, 0, 0, 0, 0, 0, 0, 0, 0, 0, 0, 0, 0, 0, 0, 0, 0, 0, 0, 0, 0, 0, 0, 0, 0, 0, 0, 0, 0, 0, 0, 0, 0, 0, 0, 0, 0, 0, 0, 0, 0, 0, 0, 0, 0, 0, 0, 0, 0, 0, 0, 0, 0, 0, 0, 0, 0, 0, 0, 0, 0, 0, 0, 0, 0, 0, 0, 0, 0, 0, 0, 0, 0, 0, 0, 0, 0, 0, 0, 0, 0, 0, 0, 0, 0, 0, 0, 0, 0, 0, 0, 0, 0, 0, 0, 0, 0, 0, 0, 0, 0, 0, 0, 0, 0, 0, 0, 0, 0, 0, 0, 0, 0, 0, 0, 0, 0, 0, 0, 0, 0, 0, 0, 0, 0, 0, 0, 0, 0, 0, 0, 0])
_uv = me_cube_002.uv_layers.new(name='UVMap')
_uv.uv.foreach_set('vector', [0.5541, 0.9077, 0.5343, 0.8989, 0.5499, 0.8921, 0.5643, 0.8971, 0.3976, 0.2749, 0.3984, 0.2134, 0.453, 0.2122, 0.4516, 0.2744, 0.4578, 0.8666, 0.4542, 0.9024, 0.4445, 0.8955, 0.4455, 0.8644, 0.3153, 0.05064, 0.2837, 0.05038, 0.2939, 0.0, 0.3209, 0.000204, 0.4167, 0.7556, 0.4542, 0.7589, 0.4445, 0.7706, 0.4118, 0.7697, 0.5648, 0.8855, 0.5643, 0.8971, 0.5499, 0.8921, 0.5501, 0.883, 0.8834, 0.7898, 0.8818, 0.8165, 0.8662, 0.8014, 0.866, 0.7823, 0.923, 0.8064, 0.9229, 0.8496, 0.8973, 0.8315, 0.9009, 0.7973, 0.5326, 0.8864, 0.5309, 0.8739, 0.5504, 0.8739, 0.5501, 0.883, 0.4986, 0.8951, 0.4962, 0.8739, 0.5115, 0.8739, 0.5151, 0.8898, 0.8514, 0.7797, 0.8518, 0.7964, 0.8375, 0.7913, 0.8368, 0.7772, 0.632, 0.8569, 0.6338, 0.8955, 0.6203, 0.8955, 0.6201, 0.8619, 0.6605, 0.8476, 0.6594, 0.8955, 0.6472, 0.8955, 0.644, 0.8519, 0.4258, 0.7239, 0.4724, 0.7288, 0.4639, 0.7472, 0.4216, 0.7414, 0.4124, 0.8017, 0.3792, 0.8014, 0.3792, 0.7688, 0.4118, 0.7697, 0.4124, 0.8651, 0.3792, 0.8659, 0.3792, 0.834, 0.4129, 0.8336, 0.3801, 0.05099, 0.347, 0.05091, 0.3479, 0.0004079, 0.3762, 0.0008763, 0.3912, 0.1572, 0.3449, 0.158, 0.3461, 0.1014, 0.384, 0.1011, 0.302, 0.1576, 0.2591, 0.1572, 0.2735, 0.1008, 0.3098, 0.1011, 0.5537, 0.4018, 0.5858, 0.4011, 0.5858, 0.4525, 0.5585, 0.453, 0.5423, 0.293, 0.5858, 0.2919, 0.5858, 0.3498, 0.549, 0.3506, 0.5344, 0.1749, 0.5858, 0.1736, 0.5858, 0.234, 0.5355, 0.2353, 0.5344, 0.1749, 0.5333, 0.1144, 0.5333, 0.1144, 0.5344, 0.1749, 0.4578, 0.7948, 0.4613, 0.8308, 0.4466, 0.8333, 0.4455, 0.8019, 0.4652, 0.3863, 0.465, 0.3362, 0.4799, 0.3358, 0.4804, 0.3791, 0.466, 0.2832, 0.4669, 0.2303, 0.4808, 0.2483, 0.4804, 0.2921, 0.3968, 0.3938, 0.3968, 0.3364, 0.4501, 0.3366, 0.45, 0.3936, 0.2931, 0.3935, 0.2916, 0.3359, 0.3434, 0.3363, 0.3436, 0.394, 0.2929, 0.275, 0.2942, 0.2141, 0.3437, 0.2146, 0.3436, 0.2755, 0.5936, 0.9219, 0.574, 0.9166, 0.5788, 0.902, 0.5928, 0.9071, 0.4479, 0.1419, 0.4351, 0.0979, 0.4484, 0.09501, 0.4583, 0.1272, 0.5305, 0.9301, 0.5011, 0.9164, 0.5187, 0.9057, 0.544, 0.9184, 0.56, 0.9439, 0.5305, 0.9301, 0.544, 0.9184, 0.5692, 0.9311, 0.5507, 0.9567, 0.5171, 0.9419, 0.5305, 0.9301, 0.56, 0.9439, 0.5171, 0.9419, 0.4835, 0.927, 0.5011, 0.9164, 0.5305, 0.9301, 0.4606, 0.1858, 0.4479, 0.1419, 0.4583, 0.1272, 0.4682, 0.1594, 0.453, 0.2122, 0.4374, 0.1565, 0.4479, 0.1419, 0.4606, 0.1858, 0.4374, 0.1565, 0.4218, 0.1008, 0.4351, 0.0979, 0.4479, 0.1419, 0.6133, 0.9272, 0.5936, 0.9219, 0.5928, 0.9071, 0.6068, 0.9121, 0.6198, 0.9422, 0.5945, 0.9367, 0.5936, 0.9219, 0.6133, 0.9272, 0.5945, 0.9367, 0.5692, 0.9311, 0.574, 0.9166, 0.5936, 0.9219, 0.2916, 0.3359, 0.2929, 0.275, 0.3436, 0.2755, 0.3434, 0.3363, 0.2399, 0.3354, 0.2423, 0.2745, 0.2929, 0.275, 0.2916, 0.3359, 0.2423, 0.2745, 0.2447, 0.2137, 0.2942, 0.2141, 0.2929, 0.275, 0.2945, 0.4511, 0.2931, 0.3935, 0.3436, 0.394, 0.3438, 0.4516, 0.2452, 0.4507, 0.2426, 0.3931, 0.2931, 0.3935, 0.2945, 0.4511, 0.2426, 0.3931, 0.2399, 0.3354, 0.2916, 0.3359, 0.2931, 0.3935, 0.3969, 0.4511, 0.3968, 0.3938, 0.45, 0.3936, 0.4499, 0.4506, 0.3438, 0.4516, 0.3436, 0.394, 0.3968, 0.3938, 0.3969, 0.4511, 0.3436, 0.394, 0.3434, 0.3363, 0.3968, 0.3364, 0.3968, 0.3938, 0.465, 0.3362, 0.466, 0.2832, 0.4804, 0.2921, 0.4799, 0.3358, 0.4501, 0.3366, 0.4516, 0.2744, 0.466, 0.2832, 0.465, 0.3362, 0.4516, 0.2744, 0.453, 0.2122, 0.4669, 0.2303, 0.466, 0.2832, 0.4654, 0.4365, 0.4652, 0.3863, 0.4804, 0.3791, 0.4808, 0.4224, 0.4499, 0.4506, 0.45, 0.3936, 0.4652, 0.3863, 0.4654, 0.4365, 0.45, 0.3936, 0.4501, 0.3366, 0.465, 0.3362, 0.4652, 0.3863, 0.4542, 0.7589, 0.4578, 0.7948, 0.4455, 0.8019, 0.4445, 0.7706, 0.4639, 0.7472, 0.47, 0.7877, 0.4578, 0.7948, 0.4542, 0.7589, 0.47, 0.7877, 0.476, 0.8282, 0.4613, 0.8308, 0.4578, 0.7948, 0.5858, 0.1736, 0.5344, 0.1749, 0.5344, 0.1749, 0.5858, 0.1736, 0.4833, 0.05909, 0.5346, 0.05784, 0.5333, 0.1144, 0.4808, 0.1157, 0.4831, 0.1761, 0.5344, 0.1749, 0.5355, 0.2353, 0.4853, 0.2365, 0.4808, 0.1157, 0.5333, 0.1144, 0.5344, 0.1749, 0.4831, 0.1761, 0.4987, 0.294, 0.5423, 0.293, 0.549, 0.3506, 0.5121, 0.3515, 0.4853, 0.2365, 0.5355, 0.2353, 0.5423, 0.293, 0.4987, 0.294, 0.5355, 0.2353, 0.5858, 0.234, 0.5858, 0.2919, 0.5423, 0.293, 0.5217, 0.4025, 0.5537, 0.4018, 0.5585, 0.453, 0.5312, 0.4535, 0.5121, 0.3515, 0.549, 0.3506, 0.5537, 0.4018, 0.5217, 0.4025, 0.549, 0.3506, 0.5858, 0.3498, 0.5858, 0.4011, 0.5537, 0.4018, 0.3449, 0.158, 0.302, 0.1576, 0.3098, 0.1011, 0.3461, 0.1014, 0.3437, 0.2146, 0.2942, 0.2141, 0.302, 0.1576, 0.3449, 0.158, 0.2942, 0.2141, 0.2447, 0.2137, 0.2591, 0.1572, 0.302, 0.1576, 0.4374, 0.1565, 0.3912, 0.1572, 0.384, 0.1011, 0.4218, 0.1008, 0.453, 0.2122, 0.3984, 0.2134, 0.3912, 0.1572, 0.4374, 0.1565, 0.3984, 0.2134, 0.3437, 0.2146, 0.3449, 0.158, 0.3912, 0.1572, 0.4132, 0.05107, 0.3801, 0.05099, 0.3762, 0.0008763, 0.4046, 0.001345, 0.4218, 0.1008, 0.384, 0.1011, 0.3801, 0.05099, 0.4132, 0.05107, 0.384, 0.1011, 0.3461, 0.1014, 0.347, 0.05091, 0.3801, 0.05099, 0.4455, 0.8644, 0.4124, 0.8651, 0.4129, 0.8336, 0.4466, 0.8333, 0.4445, 0.8955, 0.4118, 0.8966, 0.4124, 0.8651, 0.4455, 0.8644, 0.4118, 0.8966, 0.3792, 0.8977, 0.3792, 0.8659, 0.4124, 0.8651, 0.4455, 0.8019, 0.4124, 0.8017, 0.4118, 0.7697, 0.4445, 0.7706, 0.4466, 0.8333, 0.4129, 0.8336, 0.4124, 0.8017, 0.4455, 0.8019, 0.4129, 0.8336, 0.3792, 0.834, 0.3792, 0.8014, 0.4124, 0.8017, 0.3792, 0.719, 0.4258, 0.7239, 0.4216, 0.7414, 0.3792, 0.7356, 0.3792, 0.7023, 0.43, 0.7063, 0.4258, 0.7239, 0.3792, 0.719, 0.43, 0.7063, 0.4808, 0.7103, 0.4724, 0.7288, 0.4258, 0.7239, 0.6616, 0.7997, 0.6605, 0.8476, 0.644, 0.8519, 0.6408, 0.8084, 0.6823, 0.791, 0.6769, 0.8432, 0.6605, 0.8476, 0.6616, 0.7997, 0.6769, 0.8432, 0.6716, 0.8955, 0.6594, 0.8955, 0.6605, 0.8476, 0.6303, 0.8184, 0.632, 0.8569, 0.6201, 0.8619, 0.6198, 0.8284, 0.6408, 0.8084, 0.644, 0.8519, 0.632, 0.8569, 0.6303, 0.8184, 0.644, 0.8519, 0.6472, 0.8955, 0.6338, 0.8955, 0.632, 0.8569, 0.8509, 0.7631, 0.8514, 0.7797, 0.8368, 0.7772, 0.8361, 0.7631, 0.8657, 0.7631, 0.866, 0.7823, 0.8514, 0.7797, 0.8509, 0.7631, 0.866, 0.7823, 0.8662, 0.8014, 0.8518, 0.7964, 0.8514, 0.7797, 0.5011, 0.9164, 0.4986, 0.8951, 0.5151, 0.8898, 0.5187, 0.9057, 0.4835, 0.927, 0.4822, 0.9004, 0.4986, 0.8951, 0.5011, 0.9164, 0.4822, 0.9004, 0.4808, 0.8739, 0.4962, 0.8739, 0.4986, 0.8951, 0.5343, 0.8989, 0.5326, 0.8864, 0.5501, 0.883, 0.5499, 0.8921, 0.5187, 0.9057, 0.5151, 0.8898, 0.5326, 0.8864, 0.5343, 0.8989, 0.5151, 0.8898, 0.5115, 0.8739, 0.5309, 0.8739, 0.5326, 0.8864, 0.9231, 0.7631, 0.923, 0.8064, 0.9009, 0.7973, 0.9045, 0.7631, 0.9418, 0.7631, 0.9452, 0.8154, 0.923, 0.8064, 0.9231, 0.7631, 0.9452, 0.8154, 0.9485, 0.8677, 0.9229, 0.8496, 0.923, 0.8064, 0.8851, 0.7631, 0.8834, 0.7898, 0.866, 0.7823, 0.8657, 0.7631, 0.9045, 0.7631, 0.9009, 0.7973, 0.8834, 0.7898, 0.8851, 0.7631, 0.9009, 0.7973, 0.8973, 0.8315, 0.8818, 0.8165, 0.8834, 0.7898, 0.5653, 0.8739, 0.5648, 0.8855, 0.5501, 0.883, 0.5504, 0.8739, 0.5801, 0.8739, 0.5795, 0.8879, 0.5648, 0.8855, 0.5653, 0.8739, 0.5795, 0.8879, 0.5788, 0.902, 0.5643, 0.8971, 0.5648, 0.8855, 0.3792, 0.7522, 0.4167, 0.7556, 0.4118, 0.7697, 0.3792, 0.7688, 0.3792, 0.7356, 0.4216, 0.7414, 0.4167, 0.7556, 0.3792, 0.7522, 0.4216, 0.7414, 0.4639, 0.7472, 0.4542, 0.7589, 0.4167, 0.7556, 0.347, 0.05091, 0.3153, 0.05064, 0.3209, 0.000204, 0.3479, 0.0004079, 0.3461, 0.1014, 0.3098, 0.1011, 0.3153, 0.05064, 0.347, 0.05091, 0.3098, 0.1011, 0.2735, 0.1008, 0.2837, 0.05038, 0.3153, 0.05064, 0.4613, 0.8308, 0.4578, 0.8666, 0.4455, 0.8644, 0.4466, 0.8333, 0.476, 0.8282, 0.47, 0.8687, 0.4578, 0.8666, 0.4613, 0.8308, 0.47, 0.8687, 0.4639, 0.9092, 0.4542, 0.9024, 0.4578, 0.8666, 0.3968, 0.3364, 0.3976, 0.2749, 0.4516, 0.2744, 0.4501, 0.3366, 0.3434, 0.3363, 0.3436, 0.2755, 0.3976, 0.2749, 0.3968, 0.3364, 0.3436, 0.2755, 0.3437, 0.2146, 0.3984, 0.2134, 0.3976, 0.2749, 0.574, 0.9166, 0.5541, 0.9077, 0.5643, 0.8971, 0.5788, 0.902, 0.5692, 0.9311, 0.544, 0.9184, 0.5541, 0.9077, 0.574, 0.9166, 0.544, 0.9184, 0.5187, 0.9057, 0.5343, 0.8989, 0.5541, 0.9077, 0.5344, 0.1749, 0.5333, 0.1144, 0.5333, 0.1144, 0.5344, 0.1749, 0.5858, 0.1736, 0.5344, 0.1749, 0.5344, 0.1749, 0.5858, 0.1736, 0.5346, 0.05784, 0.5858, 0.0566, 0.5858, 0.0566, 0.5346, 0.05784, 0.5333, 0.1144, 0.5346, 0.05784, 0.5346, 0.05784, 0.5333, 0.1144, 0.5344, 0.1749, 0.5333, 0.1144, 0.5333, 0.1144, 0.5344, 0.1749, 0.5858, 0.1736, 0.5344, 0.1749, 0.5344, 0.1749, 0.5858, 0.1736, 0.5346, 0.05784, 0.5346, 0.05784, 0.5346, 0.05784, 0.5346, 0.05784, 0.5346, 0.05784, 0.5346, 0.05784, 0.5346, 0.05784, 0.5346, 0.05784, 0.5346, 0.05784, 0.5858, 0.0566, 0.5858, 0.1132, 0.5333, 0.1144, 0.5346, 0.05784, 0.5858, 0.0566, 0.5858, 0.0566, 0.5346, 0.05784, 0.5333, 0.1144, 0.5346, 0.05784, 0.5346, 0.05784, 0.5333, 0.1144, 0.5858, 0.1736, 0.5344, 0.1749, 0.5344, 0.1749, 0.5858, 0.1736, 0.5344, 0.1749, 0.5333, 0.1144, 0.5333, 0.1144, 0.5344, 0.1749, 0.5333, 0.1144, 0.5858, 0.1132, 0.5858, 0.1132, 0.5333, 0.1144, 0.5333, 0.1144, 0.5858, 0.1132, 0.5858, 0.1736, 0.5344, 0.1749, 0.5858, 0.1736, 0.5344, 0.1749, 0.5344, 0.1749, 0.5858, 0.1736, 0.5344, 0.1749, 0.5333, 0.1144, 0.5333, 0.1144, 0.5344, 0.1749, 0.5333, 0.1144, 0.5333, 0.1144, 0.5333, 0.1144, 0.5333, 0.1144, 0.5333, 0.1144, 0.5858, 0.1132, 0.5858, 0.1132, 0.5333, 0.1144, 0.5858, 0.1132, 0.5333, 0.1144, 0.5333, 0.1144, 0.5858, 0.1132, 0.5333, 0.1144, 0.5858, 0.1132, 0.5858, 0.1132, 0.5333, 0.1144, 0.3479, 0.0004079, 0.4524, 0.3717, 0.4665, 0.6227, 0.3762, 0.0008763, 0.4524, 0.3717, 0.5339, 0.661, 0.5099, 0.7572, 0.4665, 0.6227, 0.4524, 0.3717, 0.503, 0.4104, 0.5575, 0.566, 0.5339, 0.661, 0.3479, 0.0004079, 0.3209, 0.000204, 0.503, 0.4104, 0.4524, 0.3717, 0.3209, 0.000204, 0.2939, 0.0, 0.5585, 0.453, 0.503, 0.4104, 0.3762, 0.0008763, 0.4665, 0.6227, 0.4822, 0.9004, 0.4835, 0.927, 0.503, 0.4104, 0.5585, 0.453, 0.5858, 0.4525, 0.5575, 0.566, 0.4665, 0.6227, 0.5099, 0.7572, 0.4808, 0.8739, 0.4822, 0.9004, 0.5585, 0.453, 0.5858, 0.4525, 0.5858, 0.4525, 0.5585, 0.453, 0.4822, 0.9004, 0.4835, 0.927, 0.4835, 0.927, 0.4822, 0.9004, 0.4046, 0.001345, 0.3762, 0.0008763, 0.3762, 0.0008763, 0.4046, 0.001345, 0.3479, 0.0004079, 0.3209, 0.000204, 0.3209, 0.000204, 0.3479, 0.0004079, 0.3762, 0.0008763, 0.3479, 0.0004079, 0.3479, 0.0004079, 0.3762, 0.0008763, 0.5312, 0.4535, 0.5585, 0.453, 0.5585, 0.453, 0.5312, 0.4535, 0.3209, 0.000204, 0.2939, 0.0, 0.2939, 0.0, 0.3209, 0.000204, 0.4808, 0.8739, 0.4822, 0.9004, 0.4822, 0.9004, 0.4808, 0.8739, 0.4808, 0.8739, 0.4822, 0.9004, 0.4822, 0.9004, 0.4808, 0.8739, 0.3209, 0.000204, 0.2939, 0.0, 0.2939, 0.0, 0.3209, 0.000204, 0.5312, 0.4535, 0.5585, 0.453, 0.5585, 0.453, 0.5312, 0.4535, 0.3762, 0.0008763, 0.3479, 0.0004079, 0.3479, 0.0004079, 0.3762, 0.0008763, 0.3479, 0.0004079, 0.3209, 0.000204, 0.3209, 0.000204, 0.3479, 0.0004079, 0.4046, 0.001345, 0.3762, 0.0008763, 0.3762, 0.0008763, 0.4046, 0.001345, 0.4822, 0.9004, 0.4835, 0.927, 0.4835, 0.927, 0.4822, 0.9004, 0.5585, 0.453, 0.5858, 0.4525, 0.5858, 0.4525, 0.5585, 0.453, 0.4822, 0.9004, 0.4835, 0.927, 0.4835, 0.927, 0.4822, 0.9004, 0.4046, 0.001345, 0.3762, 0.0008763, 0.3762, 0.0008763, 0.4046, 0.001345, 0.3479, 0.0004079, 0.3209, 0.000204, 0.3209, 0.000204, 0.3479, 0.0004079, 0.3762, 0.0008763, 0.3479, 0.0004079, 0.3479, 0.0004079, 0.3762, 0.0008763, 0.5312, 0.4535, 0.5585, 0.453, 0.5585, 0.453, 0.5312, 0.4535, 0.3209, 0.000204, 0.2939, 0.0, 0.2939, 0.0, 0.3209, 0.000204, 0.4808, 0.8739, 0.4822, 0.9004, 0.4822, 0.9004, 0.4808, 0.8739, 0.5585, 0.453, 0.5858, 0.4525, 0.5858, 0.4525, 0.5585, 0.453, 0.5312, 0.4535, 0.5585, 0.453, 0.5585, 0.453, 0.5312, 0.4535, 0.3762, 0.0008763, 0.3479, 0.0004079, 0.3479, 0.0004079, 0.3762, 0.0008763, 0.3479, 0.0004079, 0.3209, 0.000204, 0.3209, 0.000204, 0.3479, 0.0004079, 0.4046, 0.001345, 0.3762, 0.0008763, 0.3762, 0.0008763, 0.4046, 0.001345, 0.4822, 0.9004, 0.4835, 0.927, 0.4835, 0.927, 0.4822, 0.9004, 0.5585, 0.453, 0.5858, 0.4525, 0.5858, 0.4525, 0.5585, 0.453, 0.4808, 0.8739, 0.4822, 0.9004, 0.4822, 0.9004, 0.4808, 0.8739, 0.3209, 0.000204, 0.2939, 0.0, 0.2939, 0.0, 0.3209, 0.000204, 0.4046, 0.001345, 0.3762, 0.0008763, 0.3762, 0.0008763, 0.4046, 0.001345, 0.3479, 0.0004079, 0.3209, 0.000204, 0.3209, 0.000204, 0.3479, 0.0004079, 0.3762, 0.0008763, 0.3479, 0.0004079, 0.3479, 0.0004079, 0.3762, 0.0008763, 0.5312, 0.4535, 0.5585, 0.453, 0.5585, 0.453, 0.5312, 0.4535, 0.3209, 0.000204, 0.2939, 0.0, 0.2939, 0.0, 0.3209, 0.000204, 0.4808, 0.8739, 0.4822, 0.9004, 0.4822, 0.9004, 0.4808, 0.8739, 0.5585, 0.453, 0.5858, 0.4525, 0.5858, 0.4525, 0.5585, 0.453, 0.4822, 0.9004, 0.4835, 0.927, 0.4835, 0.927, 0.4822, 0.9004, 0.5312, 0.4535, 0.5585, 0.453, 0.5585, 0.453, 0.5312, 0.4535, 0.4822, 0.9004, 0.4835, 0.927, 0.4835, 0.927, 0.4822, 0.9004, 0.3762, 0.0008763, 0.3479, 0.0004079, 0.3479, 0.0004079, 0.3762, 0.0008763, 0.4808, 0.8739, 0.4822, 0.9004, 0.4822, 0.9004, 0.4808, 0.8739, 0.4046, 0.001345, 0.3762, 0.0008763, 0.3762, 0.0008763, 0.4046, 0.001345, 0.3209, 0.000204, 0.2939, 0.0, 0.2939, 0.0, 0.3209, 0.000204, 0.3479, 0.0004079, 0.3209, 0.000204, 0.3209, 0.000204, 0.3479, 0.0004079, 0.5585, 0.453, 0.5858, 0.4525, 0.5858, 0.4525, 0.5585, 0.453, 0.4808, 0.7103, 0.43, 0.7063, 0.43, 0.7063, 0.4808, 0.7103, 0.2452, 0.4507, 0.2945, 0.4511, 0.2945, 0.4511, 0.2452, 0.4507, 0.3438, 0.4516, 0.3969, 0.4511, 0.3969, 0.4511, 0.3438, 0.4516, 0.43, 0.7063, 0.3792, 0.7023, 0.3792, 0.7023, 0.43, 0.7063, 0.2945, 0.4511, 0.3438, 0.4516, 0.3438, 0.4516, 0.2945, 0.4511, 0.3969, 0.4511, 0.4499, 0.4506, 0.4499, 0.4506, 0.3969, 0.4511, 0.2452, 0.4507, 0.2452, 0.4507, 0.2452, 0.4507, 0.2452, 0.4507, 0.4808, 0.7103, 0.43, 0.7063, 0.43, 0.7063, 0.4808, 0.7103, 0.2452, 0.4507, 0.2945, 0.4511, 0.2945, 0.4511, 0.2452, 0.4507, 0.3438, 0.4516, 0.3969, 0.4511, 0.3969, 0.4511, 0.3438, 0.4516, 0.43, 0.7063, 0.3792, 0.7023, 0.3792, 0.7023, 0.43, 0.7063, 0.2945, 0.4511, 0.3438, 0.4516, 0.3438, 0.4516, 0.2945, 0.4511, 0.3969, 0.4511, 0.4499, 0.4506, 0.4499, 0.4506, 0.3969, 0.4511, 0.0, 0.0, 0.0, 0.0, 0.0, 0.0, 0.0, 0.0, 0.2452, 0.4507, 0.2452, 0.4507, 0.2452, 0.4507, 0.2452, 0.4507, 0.4808, 0.7103, 0.43, 0.7063, 0.43, 0.7063, 0.4808, 0.7103, 0.2452, 0.4507, 0.2945, 0.4511, 0.2945, 0.4511, 0.2452, 0.4507, 0.3438, 0.4516, 0.3969, 0.4511, 0.3969, 0.4511, 0.3438, 0.4516, 0.43, 0.7063, 0.3792, 0.7023, 0.3792, 0.7023, 0.43, 0.7063, 0.2945, 0.4511, 0.3438, 0.4516, 0.3438, 0.4516, 0.2945, 0.4511, 0.3969, 0.4511, 0.4499, 0.4506, 0.4499, 0.4506, 0.3969, 0.4511, 0.0, 0.0, 0.0, 0.0, 0.0, 0.0, 0.0, 0.0, 0.2452, 0.4507, 0.2452, 0.4507, 0.2452, 0.4507, 0.2452, 0.4507, 0.4808, 0.7103, 0.43, 0.7063, 0.43, 0.7063, 0.4808, 0.7103, 0.2945, 0.4511, 0.2945, 0.4511, 0.2945, 0.4511, 0.2945, 0.4511, 0.3969, 0.4511, 0.3969, 0.4511, 0.3969, 0.4511, 0.3969, 0.4511, 0.43, 0.7063, 0.3792, 0.7023, 0.3792, 0.7023, 0.43, 0.7063, 0.2945, 0.4511, 0.3438, 0.4516, 0.3438, 0.4516, 0.2945, 0.4511, 0.3969, 0.4511, 0.4499, 0.4506, 0.4499, 0.4506, 0.3969, 0.4511, 0.3792, 0.7023, 0.2666, 0.3961, 0.2666, 0.3961, 0.3792, 0.7023, 0.1946, 0.2212, 0.0, 0.0, 0.0, 0.0, 0.1939, 0.2901, 0.2666, 0.3961, 0.1946, 0.2212, 0.3969, 0.4511, 0.4499, 0.4506, 0.3438, 0.4516, 0.1939, 0.2901, 0.2452, 0.4507, 0.2945, 0.4511, 0.3792, 0.7023, 0.0, 0.0, 0.0, 0.0, 0.2666, 0.3961, 0.1939, 0.2901, 0.3438, 0.4516, 0.3438, 0.4516, 0.1939, 0.2901, 0.1939, 0.2901, 0.0, 0.0, 0.0, 0.0, 0.2452, 0.4507, 0.2666, 0.3961, 0.0, 0.0, 0.0, 0.0, 0.1946, 0.2212, 0.0, 0.0, 0.0, 0.0, 0.0, 0.0, 0.0, 0.0, 0.0, 0.0, 0.0, 0.0, 0.0, 0.0, 0.0, 0.0, 0.0, 0.0, 0.0, 0.0, 0.5346, 0.05784, 0.0, 0.0, 0.4833, 0.05909, 0.2452, 0.4507, 0.0, 0.0, 0.0, 0.0, 0.0, 0.0, 0.2452, 0.4507, 0.2452, 0.4507, 0.0, 0.0, 0.5858, 0.0566, 0.5346, 0.05784, 0.5346, 0.05784, 0.5858, 0.0566, 0.5333, 0.1144, 0.5333, 0.1144, 0.5333, 0.1144, 0.5333, 0.1144, 0.5346, 0.05784, 0.5333, 0.1144, 0.5333, 0.1144, 0.5346, 0.05784, 0.5333, 0.1144, 0.5346, 0.05784, 0.5346, 0.05784, 0.5333, 0.1144, 0.5346, 0.05784, 0.5346, 0.05784, 0.5346, 0.05784, 0.5346, 0.05784, 0.5858, 0.0566, 0.5346, 0.05784, 0.5346, 0.05784, 0.5858, 0.0566, 0.5346, 0.05784, 0.5858, 0.0566, 0.5858, 0.0566, 0.5346, 0.05784, 0.5333, 0.1144, 0.5346, 0.05784, 0.5346, 0.05784, 0.5333, 0.1144, 0.5346, 0.05784, 0.5858, 0.0566, 0.5858, 0.0566, 0.5346, 0.05784, 0.5346, 0.05784, 0.5858, 0.0566, 0.5858, 0.0566, 0.5346, 0.05784, 0.5346, 0.05784, 0.5346, 0.05784, 0.5346, 0.05784, 0.5346, 0.05784, 0.5333, 0.1144, 0.5333, 0.1144, 0.5333, 0.1144, 0.5333, 0.1144, 0.5346, 0.05784, 0.5333, 0.1144, 0.5333, 0.1144, 0.5346, 0.05784, 0.5333, 0.1144, 0.5346, 0.05784, 0.5346, 0.05784, 0.5333, 0.1144, 0.1939, 0.2901, 0.3438, 0.4516, 0.3438, 0.4516, 0.1939, 0.2901, 0.3969, 0.4511, 0.1946, 0.2212, 0.1946, 0.2212, 0.3969, 0.4511, 0.1946, 0.2212, 0.1939, 0.2901, 0.1939, 0.2901, 0.1946, 0.2212, 0.2945, 0.4511, 0.3438, 0.4516, 0.3438, 0.4516, 0.2945, 0.4511, 0.0, 0.0, 0.0, 0.0, 0.0, 0.0, 0.0, 0.0, 0.0, 0.0, 0.0, 0.0, 0.0, 0.0, 0.0, 0.0, 0.0, 0.0, 0.0, 0.0, 0.0, 0.0, 0.0, 0.0, 0.0, 0.0, 0.2452, 0.4507, 0.2452, 0.4507, 0.0, 0.0, 0.0, 0.0, 0.0, 0.0, 0.0, 0.0, 0.0, 0.0, 0.2452, 0.4507, 0.0, 0.0, 0.0, 0.0, 0.2452, 0.4507, 0.0, 0.0, 0.2452, 0.4507, 0.2452, 0.4507, 0.0, 0.0, 0.2452, 0.4507, 0.2452, 0.4507, 0.2452, 0.4507, 0.2452, 0.4507, 0.0, 0.0, 0.0, 0.0, 0.0, 0.0, 0.0, 0.0, 0.2452, 0.4507, 0.0, 0.0, 0.0, 0.0, 0.2452, 0.4507, 0.0, 0.0, 0.2452, 0.4507, 0.2452, 0.4507, 0.0, 0.0, 0.0, 0.0, 0.2452, 0.4507, 0.2452, 0.4507, 0.0, 0.0, 0.0, 0.0, 0.0, 0.0, 0.0, 0.0, 0.0, 0.0, 0.2452, 0.4507, 0.0, 0.0, 0.0, 0.0, 0.2452, 0.4507, 0.0, 0.0, 0.2452, 0.4507, 0.2452, 0.4507, 0.0, 0.0, 0.0, 0.0, 0.0, 0.0, 0.0, 0.0, 0.0, 0.0, 0.2452, 0.4507, 0.0, 0.0, 0.0, 0.0, 0.2452, 0.4507, 0.0, 0.0, 0.0, 0.0, 0.0, 0.0, 0.0, 0.0, 0.0, 0.0, 0.0, 0.0, 0.0, 0.0, 0.0, 0.0, 0.2452, 0.4507, 0.0, 0.0, 0.0, 0.0, 0.2452, 0.4507, 0.0, 0.0, 0.0, 0.0, 0.0, 0.0, 0.0, 0.0, 0.0, 0.0, 0.2452, 0.4507, 0.2452, 0.4507, 0.0, 0.0, 0.0, 0.0, 0.0, 0.0, 0.0, 0.0, 0.0, 0.0, 0.2945, 0.4511, 0.2452, 0.4507, 0.2452, 0.4507, 0.2945, 0.4511, 0.0, 0.0, 0.2452, 0.4507, 0.2452, 0.4507, 0.0, 0.0, 0.2452, 0.4507, 0.2945, 0.4511, 0.2945, 0.4511, 0.2452, 0.4507, 0.2452, 0.4507, 0.2452, 0.4507, 0.2452, 0.4507, 0.2452, 0.4507, 0.3438, 0.4516, 0.2945, 0.4511, 0.2945, 0.4511, 0.3438, 0.4516, 0.2452, 0.4507, 0.2945, 0.4511, 0.2945, 0.4511, 0.2452, 0.4507, 0.3969, 0.4511, 0.1946, 0.2212, 0.1939, 0.2901, 0.3438, 0.4516, 0.3969, 0.4511, 0.1946, 0.2212, 0.1946, 0.2212, 0.3969, 0.4511, 0.1946, 0.2212, 0.1939, 0.2901, 0.1939, 0.2901, 0.1946, 0.2212, 0.2945, 0.4511, 0.3438, 0.4516, 0.3438, 0.4516, 0.2945, 0.4511, 0.3438, 0.4516, 0.3969, 0.4511, 0.3969, 0.4511, 0.3438, 0.4516, 0.3438, 0.4516, 0.3438, 0.4516, 0.3438, 0.4516, 0.3438, 0.4516, 0.4499, 0.4506, 0.3969, 0.4511, 0.3969, 0.4511, 0.4499, 0.4506, 0.3438, 0.4516, 0.3969, 0.4511, 0.3969, 0.4511, 0.3438, 0.4516, 0.43, 0.7063, 0.3792, 0.7023, 0.2666, 0.3961, 0.4499, 0.4506, 0.2666, 0.3961, 0.4499, 0.4506, 0.4499, 0.4506, 0.2666, 0.3961, 0.4808, 0.7103, 0.43, 0.7063, 0.43, 0.7063, 0.4808, 0.7103, 0.3969, 0.4511, 0.4499, 0.4506, 0.4499, 0.4506, 0.3969, 0.4511, 0.5541, 0.9077, 0.5643, 0.8971, 0.5499, 0.8921, 0.5343, 0.8989, 0.3976, 0.2749, 0.4516, 0.2744, 0.453, 0.2122, 0.3984, 0.2134, 0.4578, 0.8666, 0.4455, 0.8644, 0.4445, 0.8955, 0.4542, 0.9024, 0.3153, 0.05064, 0.3209, 0.000204, 0.2939, 0.0, 0.2837, 0.05038, 0.4167, 0.7556, 0.4118, 0.7697, 0.4445, 0.7706, 0.4542, 0.7589, 0.5648, 0.8855, 0.5501, 0.883, 0.5499, 0.8921, 0.5643, 0.8971, 0.8834, 0.7898, 0.866, 0.7823, 0.8662, 0.8014, 0.8818, 0.8165, 0.923, 0.8064, 0.9009, 0.7973, 0.8973, 0.8315, 0.9229, 0.8496, 0.5326, 0.8864, 0.5501, 0.883, 0.5504, 0.8739, 0.5309, 0.8739, 0.4986, 0.8951, 0.5151, 0.8898, 0.5115, 0.8739, 0.4962, 0.8739, 0.8514, 0.7797, 0.8368, 0.7772, 0.8375, 0.7913, 0.8518, 0.7964, 0.632, 0.8569, 0.6201, 0.8619, 0.6203, 0.8955, 0.6338, 0.8955, 0.6605, 0.8476, 0.644, 0.8519, 0.6472, 0.8955, 0.6594, 0.8955, 0.4258, 0.7239, 0.4216, 0.7414, 0.4639, 0.7472, 0.4724, 0.7288, 0.4124, 0.8017, 0.4118, 0.7697, 0.3792, 0.7688, 0.3792, 0.8014, 0.4124, 0.8651, 0.4129, 0.8336, 0.3792, 0.834, 0.3792, 0.8659, 0.3801, 0.05099, 0.3762, 0.0008763, 0.3479, 0.0004079, 0.347, 0.05091, 0.3912, 0.1572, 0.384, 0.1011, 0.3461, 0.1014, 0.3449, 0.158, 0.302, 0.1576, 0.3098, 0.1011, 0.2735, 0.1008, 0.2591, 0.1572, 0.5537, 0.4018, 0.5585, 0.453, 0.5858, 0.4525, 0.5858, 0.4011, 0.5423, 0.293, 0.549, 0.3506, 0.5858, 0.3498, 0.5858, 0.2919, 0.5344, 0.1749, 0.5355, 0.2353, 0.5858, 0.234, 0.5858, 0.1736, 0.5344, 0.1749, 0.5344, 0.1749, 0.5333, 0.1144, 0.5333, 0.1144, 0.4578, 0.7948, 0.4455, 0.8019, 0.4466, 0.8333, 0.4613, 0.8308, 0.4652, 0.3863, 0.4804, 0.3791, 0.4799, 0.3358, 0.465, 0.3362, 0.466, 0.2832, 0.4804, 0.2921, 0.4808, 0.2483, 0.4669, 0.2303, 0.3968, 0.3938, 0.45, 0.3936, 0.4501, 0.3366, 0.3968, 0.3364, 0.2931, 0.3935, 0.3436, 0.394, 0.3434, 0.3363, 0.2916, 0.3359, 0.2929, 0.275, 0.3436, 0.2755, 0.3437, 0.2146, 0.2942, 0.2141, 0.5936, 0.9219, 0.5928, 0.9071, 0.5788, 0.902, 0.574, 0.9166, 0.4479, 0.1419, 0.4583, 0.1272, 0.4484, 0.09501, 0.4351, 0.0979, 0.5305, 0.9301, 0.544, 0.9184, 0.5187, 0.9057, 0.5011, 0.9164, 0.56, 0.9439, 0.5692, 0.9311, 0.544, 0.9184, 0.5305, 0.9301, 0.5507, 0.9567, 0.56, 0.9439, 0.5305, 0.9301, 0.5171, 0.9419, 0.5171, 0.9419, 0.5305, 0.9301, 0.5011, 0.9164, 0.4835, 0.927, 0.4606, 0.1858, 0.4682, 0.1594, 0.4583, 0.1272, 0.4479, 0.1419, 0.453, 0.2122, 0.4606, 0.1858, 0.4479, 0.1419, 0.4374, 0.1565, 0.4374, 0.1565, 0.4479, 0.1419, 0.4351, 0.0979, 0.4218, 0.1008, 0.6133, 0.9272, 0.6068, 0.9121, 0.5928, 0.9071, 0.5936, 0.9219, 0.6198, 0.9422, 0.6133, 0.9272, 0.5936, 0.9219, 0.5945, 0.9367, 0.5945, 0.9367, 0.5936, 0.9219, 0.574, 0.9166, 0.5692, 0.9311, 0.2916, 0.3359, 0.3434, 0.3363, 0.3436, 0.2755, 0.2929, 0.275, 0.2399, 0.3354, 0.2916, 0.3359, 0.2929, 0.275, 0.2423, 0.2745, 0.2423, 0.2745, 0.2929, 0.275, 0.2942, 0.2141, 0.2447, 0.2137, 0.2945, 0.4511, 0.3438, 0.4516, 0.3436, 0.394, 0.2931, 0.3935, 0.2452, 0.4507, 0.2945, 0.4511, 0.2931, 0.3935, 0.2426, 0.3931, 0.2426, 0.3931, 0.2931, 0.3935, 0.2916, 0.3359, 0.2399, 0.3354, 0.3969, 0.4511, 0.4499, 0.4506, 0.45, 0.3936, 0.3968, 0.3938, 0.3438, 0.4516, 0.3969, 0.4511, 0.3968, 0.3938, 0.3436, 0.394, 0.3436, 0.394, 0.3968, 0.3938, 0.3968, 0.3364, 0.3434, 0.3363, 0.465, 0.3362, 0.4799, 0.3358, 0.4804, 0.2921, 0.466, 0.2832, 0.4501, 0.3366, 0.465, 0.3362, 0.466, 0.2832, 0.4516, 0.2744, 0.4516, 0.2744, 0.466, 0.2832, 0.4669, 0.2303, 0.453, 0.2122, 0.4654, 0.4365, 0.4808, 0.4224, 0.4804, 0.3791, 0.4652, 0.3863, 0.4499, 0.4506, 0.4654, 0.4365, 0.4652, 0.3863, 0.45, 0.3936, 0.45, 0.3936, 0.4652, 0.3863, 0.465, 0.3362, 0.4501, 0.3366, 0.4542, 0.7589, 0.4445, 0.7706, 0.4455, 0.8019, 0.4578, 0.7948, 0.4639, 0.7472, 0.4542, 0.7589, 0.4578, 0.7948, 0.47, 0.7877, 0.47, 0.7877, 0.4578, 0.7948, 0.4613, 0.8308, 0.476, 0.8282, 0.5858, 0.1736, 0.5858, 0.1736, 0.5344, 0.1749, 0.5344, 0.1749, 0.4833, 0.05909, 0.4808, 0.1157, 0.5333, 0.1144, 0.5346, 0.05784, 0.4831, 0.1761, 0.4853, 0.2365, 0.5355, 0.2353, 0.5344, 0.1749, 0.4808, 0.1157, 0.4831, 0.1761, 0.5344, 0.1749, 0.5333, 0.1144, 0.4987, 0.294, 0.5121, 0.3515, 0.549, 0.3506, 0.5423, 0.293, 0.4853, 0.2365, 0.4987, 0.294, 0.5423, 0.293, 0.5355, 0.2353, 0.5355, 0.2353, 0.5423, 0.293, 0.5858, 0.2919, 0.5858, 0.234, 0.5217, 0.4025, 0.5312, 0.4535, 0.5585, 0.453, 0.5537, 0.4018, 0.5121, 0.3515, 0.5217, 0.4025, 0.5537, 0.4018, 0.549, 0.3506, 0.549, 0.3506, 0.5537, 0.4018, 0.5858, 0.4011, 0.5858, 0.3498, 0.3449, 0.158, 0.3461, 0.1014, 0.3098, 0.1011, 0.302, 0.1576, 0.3437, 0.2146, 0.3449, 0.158, 0.302, 0.1576, 0.2942, 0.2141, 0.2942, 0.2141, 0.302, 0.1576, 0.2591, 0.1572, 0.2447, 0.2137, 0.4374, 0.1565, 0.4218, 0.1008, 0.384, 0.1011, 0.3912, 0.1572, 0.453, 0.2122, 0.4374, 0.1565, 0.3912, 0.1572, 0.3984, 0.2134, 0.3984, 0.2134, 0.3912, 0.1572, 0.3449, 0.158, 0.3437, 0.2146, 0.4132, 0.05107, 0.4046, 0.001345, 0.3762, 0.0008763, 0.3801, 0.05099, 0.4218, 0.1008, 0.4132, 0.05107, 0.3801, 0.05099, 0.384, 0.1011, 0.384, 0.1011, 0.3801, 0.05099, 0.347, 0.05091, 0.3461, 0.1014, 0.4455, 0.8644, 0.4466, 0.8333, 0.4129, 0.8336, 0.4124, 0.8651, 0.4445, 0.8955, 0.4455, 0.8644, 0.4124, 0.8651, 0.4118, 0.8966, 0.4118, 0.8966, 0.4124, 0.8651, 0.3792, 0.8659, 0.3792, 0.8977, 0.4455, 0.8019, 0.4445, 0.7706, 0.4118, 0.7697, 0.4124, 0.8017, 0.4466, 0.8333, 0.4455, 0.8019, 0.4124, 0.8017, 0.4129, 0.8336, 0.4129, 0.8336, 0.4124, 0.8017, 0.3792, 0.8014, 0.3792, 0.834, 0.3792, 0.719, 0.3792, 0.7356, 0.4216, 0.7414, 0.4258, 0.7239, 0.3792, 0.7023, 0.3792, 0.719, 0.4258, 0.7239, 0.43, 0.7063, 0.43, 0.7063, 0.4258, 0.7239, 0.4724, 0.7288, 0.4808, 0.7103, 0.6616, 0.7997, 0.6408, 0.8084, 0.644, 0.8519, 0.6605, 0.8476, 0.6823, 0.791, 0.6616, 0.7997, 0.6605, 0.8476, 0.6769, 0.8432, 0.6769, 0.8432, 0.6605, 0.8476, 0.6594, 0.8955, 0.6716, 0.8955, 0.6303, 0.8184, 0.6198, 0.8284, 0.6201, 0.8619, 0.632, 0.8569, 0.6408, 0.8084, 0.6303, 0.8184, 0.632, 0.8569, 0.644, 0.8519, 0.644, 0.8519, 0.632, 0.8569, 0.6338, 0.8955, 0.6472, 0.8955, 0.8509, 0.7631, 0.8361, 0.7631, 0.8368, 0.7772, 0.8514, 0.7797, 0.8657, 0.7631, 0.8509, 0.7631, 0.8514, 0.7797, 0.866, 0.7823, 0.866, 0.7823, 0.8514, 0.7797, 0.8518, 0.7964, 0.8662, 0.8014, 0.5011, 0.9164, 0.5187, 0.9057, 0.5151, 0.8898, 0.4986, 0.8951, 0.4835, 0.927, 0.5011, 0.9164, 0.4986, 0.8951, 0.4822, 0.9004, 0.4822, 0.9004, 0.4986, 0.8951, 0.4962, 0.8739, 0.4808, 0.8739, 0.5343, 0.8989, 0.5499, 0.8921, 0.5501, 0.883, 0.5326, 0.8864, 0.5187, 0.9057, 0.5343, 0.8989, 0.5326, 0.8864, 0.5151, 0.8898, 0.5151, 0.8898, 0.5326, 0.8864, 0.5309, 0.8739, 0.5115, 0.8739, 0.9231, 0.7631, 0.9045, 0.7631, 0.9009, 0.7973, 0.923, 0.8064, 0.9418, 0.7631, 0.9231, 0.7631, 0.923, 0.8064, 0.9452, 0.8154, 0.9452, 0.8154, 0.923, 0.8064, 0.9229, 0.8496, 0.9485, 0.8677, 0.8851, 0.7631, 0.8657, 0.7631, 0.866, 0.7823, 0.8834, 0.7898, 0.9045, 0.7631, 0.8851, 0.7631, 0.8834, 0.7898, 0.9009, 0.7973, 0.9009, 0.7973, 0.8834, 0.7898, 0.8818, 0.8165, 0.8973, 0.8315, 0.5653, 0.8739, 0.5504, 0.8739, 0.5501, 0.883, 0.5648, 0.8855, 0.5801, 0.8739, 0.5653, 0.8739, 0.5648, 0.8855, 0.5795, 0.8879, 0.5795, 0.8879, 0.5648, 0.8855, 0.5643, 0.8971, 0.5788, 0.902, 0.3792, 0.7522, 0.3792, 0.7688, 0.4118, 0.7697, 0.4167, 0.7556, 0.3792, 0.7356, 0.3792, 0.7522, 0.4167, 0.7556, 0.4216, 0.7414, 0.4216, 0.7414, 0.4167, 0.7556, 0.4542, 0.7589, 0.4639, 0.7472, 0.347, 0.05091, 0.3479, 0.0004079, 0.3209, 0.000204, 0.3153, 0.05064, 0.3461, 0.1014, 0.347, 0.05091, 0.3153, 0.05064, 0.3098, 0.1011, 0.3098, 0.1011, 0.3153, 0.05064, 0.2837, 0.05038, 0.2735, 0.1008, 0.4613, 0.8308, 0.4466, 0.8333, 0.4455, 0.8644, 0.4578, 0.8666, 0.476, 0.8282, 0.4613, 0.8308, 0.4578, 0.8666, 0.47, 0.8687, 0.47, 0.8687, 0.4578, 0.8666, 0.4542, 0.9024, 0.4639, 0.9092, 0.3968, 0.3364, 0.4501, 0.3366, 0.4516, 0.2744, 0.3976, 0.2749, 0.3434, 0.3363, 0.3968, 0.3364, 0.3976, 0.2749, 0.3436, 0.2755, 0.3436, 0.2755, 0.3976, 0.2749, 0.3984, 0.2134, 0.3437, 0.2146, 0.574, 0.9166, 0.5788, 0.902, 0.5643, 0.8971, 0.5541, 0.9077, 0.5692, 0.9311, 0.574, 0.9166, 0.5541, 0.9077, 0.544, 0.9184, 0.544, 0.9184, 0.5541, 0.9077, 0.5343, 0.8989, 0.5187, 0.9057, 0.5344, 0.1749, 0.5344, 0.1749, 0.5333, 0.1144, 0.5333, 0.1144, 0.5858, 0.1736, 0.5858, 0.1736, 0.5344, 0.1749, 0.5344, 0.1749, 0.5346, 0.05784, 0.5346, 0.05784, 0.5858, 0.0566, 0.5858, 0.0566, 0.5333, 0.1144, 0.5333, 0.1144, 0.5346, 0.05784, 0.5346, 0.05784, 0.5344, 0.1749, 0.5344, 0.1749, 0.5333, 0.1144, 0.5333, 0.1144, 0.5858, 0.1736, 0.5858, 0.1736, 0.5344, 0.1749, 0.5344, 0.1749, 0.5346, 0.05784, 0.5346, 0.05784, 0.5346, 0.05784, 0.5346, 0.05784, 0.5346, 0.05784, 0.5346, 0.05784, 0.5346, 0.05784, 0.5346, 0.05784, 0.5346, 0.05784, 0.5333, 0.1144, 0.5858, 0.1132, 0.5858, 0.0566, 0.5346, 0.05784, 0.5346, 0.05784, 0.5858, 0.0566, 0.5858, 0.0566, 0.5333, 0.1144, 0.5333, 0.1144, 0.5346, 0.05784, 0.5346, 0.05784, 0.5858, 0.1736, 0.5858, 0.1736, 0.5344, 0.1749, 0.5344, 0.1749, 0.5344, 0.1749, 0.5344, 0.1749, 0.5333, 0.1144, 0.5333, 0.1144, 0.5333, 0.1144, 0.5333, 0.1144, 0.5858, 0.1132, 0.5858, 0.1132, 0.5333, 0.1144, 0.5344, 0.1749, 0.5858, 0.1736, 0.5858, 0.1132, 0.5858, 0.1736, 0.5858, 0.1736, 0.5344, 0.1749, 0.5344, 0.1749, 0.5344, 0.1749, 0.5344, 0.1749, 0.5333, 0.1144, 0.5333, 0.1144, 0.5333, 0.1144, 0.5333, 0.1144, 0.5333, 0.1144, 0.5333, 0.1144, 0.5333, 0.1144, 0.5333, 0.1144, 0.5858, 0.1132, 0.5858, 0.1132, 0.5858, 0.1132, 0.5858, 0.1132, 0.5333, 0.1144, 0.5333, 0.1144, 0.5333, 0.1144, 0.5333, 0.1144, 0.5858, 0.1132, 0.5858, 0.1132, 0.3479, 0.0004079, 0.3762, 0.0008763, 0.4665, 0.6227, 0.4524, 0.3717, 0.4524, 0.3717, 0.4665, 0.6227, 0.5099, 0.7572, 0.5339, 0.661, 0.4524, 0.3717, 0.5339, 0.661, 0.5575, 0.566, 0.503, 0.4104, 0.3479, 0.0004079, 0.4524, 0.3717, 0.503, 0.4104, 0.3209, 0.000204, 0.3209, 0.000204, 0.503, 0.4104, 0.5585, 0.453, 0.2939, 0.0, 0.3762, 0.0008763, 0.4835, 0.927, 0.4822, 0.9004, 0.4665, 0.6227, 0.503, 0.4104, 0.5575, 0.566, 0.5858, 0.4525, 0.5585, 0.453, 0.4665, 0.6227, 0.4822, 0.9004, 0.4808, 0.8739, 0.5099, 0.7572, 0.5585, 0.453, 0.5585, 0.453, 0.5858, 0.4525, 0.5858, 0.4525, 0.4822, 0.9004, 0.4822, 0.9004, 0.4835, 0.927, 0.4835, 0.927, 0.4046, 0.001345, 0.4046, 0.001345, 0.3762, 0.0008763, 0.3762, 0.0008763, 0.3479, 0.0004079, 0.3479, 0.0004079, 0.3209, 0.000204, 0.3209, 0.000204, 0.3762, 0.0008763, 0.3762, 0.0008763, 0.3479, 0.0004079, 0.3479, 0.0004079, 0.5312, 0.4535, 0.5312, 0.4535, 0.5585, 0.453, 0.5585, 0.453, 0.3209, 0.000204, 0.3209, 0.000204, 0.2939, 0.0, 0.2939, 0.0, 0.4808, 0.8739, 0.4808, 0.8739, 0.4822, 0.9004, 0.4822, 0.9004, 0.4808, 0.8739, 0.4808, 0.8739, 0.4822, 0.9004, 0.4822, 0.9004, 0.3209, 0.000204, 0.3209, 0.000204, 0.2939, 0.0, 0.2939, 0.0, 0.5312, 0.4535, 0.5312, 0.4535, 0.5585, 0.453, 0.5585, 0.453, 0.3762, 0.0008763, 0.3762, 0.0008763, 0.3479, 0.0004079, 0.3479, 0.0004079, 0.3479, 0.0004079, 0.3479, 0.0004079, 0.3209, 0.000204, 0.3209, 0.000204, 0.4046, 0.001345, 0.4046, 0.001345, 0.3762, 0.0008763, 0.3762, 0.0008763, 0.4822, 0.9004, 0.4822, 0.9004, 0.4835, 0.927, 0.4835, 0.927, 0.5585, 0.453, 0.5585, 0.453, 0.5858, 0.4525, 0.5858, 0.4525, 0.4822, 0.9004, 0.4822, 0.9004, 0.4835, 0.927, 0.4835, 0.927, 0.4046, 0.001345, 0.4046, 0.001345, 0.3762, 0.0008763, 0.3762, 0.0008763, 0.3479, 0.0004079, 0.3479, 0.0004079, 0.3209, 0.000204, 0.3209, 0.000204, 0.3762, 0.0008763, 0.3762, 0.0008763, 0.3479, 0.0004079, 0.3479, 0.0004079, 0.5312, 0.4535, 0.5312, 0.4535, 0.5585, 0.453, 0.5585, 0.453, 0.3209, 0.000204, 0.3209, 0.000204, 0.2939, 0.0, 0.2939, 0.0, 0.4808, 0.8739, 0.4808, 0.8739, 0.4822, 0.9004, 0.4822, 0.9004, 0.5585, 0.453, 0.5585, 0.453, 0.5858, 0.4525, 0.5858, 0.4525, 0.5312, 0.4535, 0.5312, 0.4535, 0.5585, 0.453, 0.5585, 0.453, 0.3762, 0.0008763, 0.3762, 0.0008763, 0.3479, 0.0004079, 0.3479, 0.0004079, 0.3479, 0.0004079, 0.3479, 0.0004079, 0.3209, 0.000204, 0.3209, 0.000204, 0.4046, 0.001345, 0.4046, 0.001345, 0.3762, 0.0008763, 0.3762, 0.0008763, 0.4822, 0.9004, 0.4822, 0.9004, 0.4835, 0.927, 0.4835, 0.927, 0.5585, 0.453, 0.5585, 0.453, 0.5858, 0.4525, 0.5858, 0.4525, 0.4808, 0.8739, 0.4808, 0.8739, 0.4822, 0.9004, 0.4822, 0.9004, 0.3209, 0.000204, 0.3209, 0.000204, 0.2939, 0.0, 0.2939, 0.0, 0.4046, 0.001345, 0.4046, 0.001345, 0.3762, 0.0008763, 0.3762, 0.0008763, 0.3479, 0.0004079, 0.3479, 0.0004079, 0.3209, 0.000204, 0.3209, 0.000204, 0.3762, 0.0008763, 0.3762, 0.0008763, 0.3479, 0.0004079, 0.3479, 0.0004079, 0.5312, 0.4535, 0.5312, 0.4535, 0.5585, 0.453, 0.5585, 0.453, 0.3209, 0.000204, 0.3209, 0.000204, 0.2939, 0.0, 0.2939, 0.0, 0.4808, 0.8739, 0.4808, 0.8739, 0.4822, 0.9004, 0.4822, 0.9004, 0.5585, 0.453, 0.5585, 0.453, 0.5858, 0.4525, 0.5858, 0.4525, 0.4822, 0.9004, 0.4822, 0.9004, 0.4835, 0.927, 0.4835, 0.927, 0.5312, 0.4535, 0.5312, 0.4535, 0.5585, 0.453, 0.5585, 0.453, 0.4822, 0.9004, 0.4822, 0.9004, 0.4835, 0.927, 0.4835, 0.927, 0.3762, 0.0008763, 0.3762, 0.0008763, 0.3479, 0.0004079, 0.3479, 0.0004079, 0.4808, 0.8739, 0.4808, 0.8739, 0.4822, 0.9004, 0.4822, 0.9004, 0.4046, 0.001345, 0.4046, 0.001345, 0.3762, 0.0008763, 0.3762, 0.0008763, 0.3209, 0.000204, 0.3209, 0.000204, 0.2939, 0.0, 0.2939, 0.0, 0.3479, 0.0004079, 0.3479, 0.0004079, 0.3209, 0.000204, 0.3209, 0.000204, 0.5585, 0.453, 0.5585, 0.453, 0.5858, 0.4525, 0.5858, 0.4525, 0.4808, 0.7103, 0.4808, 0.7103, 0.43, 0.7063, 0.43, 0.7063, 0.2452, 0.4507, 0.2452, 0.4507, 0.2945, 0.4511, 0.2945, 0.4511, 0.3438, 0.4516, 0.3438, 0.4516, 0.3969, 0.4511, 0.3969, 0.4511, 0.43, 0.7063, 0.43, 0.7063, 0.3792, 0.7023, 0.3792, 0.7023, 0.2945, 0.4511, 0.2945, 0.4511, 0.3438, 0.4516, 0.3438, 0.4516, 0.3969, 0.4511, 0.3969, 0.4511, 0.4499, 0.4506, 0.4499, 0.4506, 0.2452, 0.4507, 0.2452, 0.4507, 0.2452, 0.4507, 0.2452, 0.4507, 0.4808, 0.7103, 0.4808, 0.7103, 0.43, 0.7063, 0.43, 0.7063, 0.2452, 0.4507, 0.2452, 0.4507, 0.2945, 0.4511, 0.2945, 0.4511, 0.3438, 0.4516, 0.3438, 0.4516, 0.3969, 0.4511, 0.3969, 0.4511, 0.43, 0.7063, 0.43, 0.7063, 0.3792, 0.7023, 0.3792, 0.7023, 0.2945, 0.4511, 0.2945, 0.4511, 0.3438, 0.4516, 0.3438, 0.4516, 0.3969, 0.4511, 0.3969, 0.4511, 0.4499, 0.4506, 0.4499, 0.4506, 0.0, 0.0, 0.0, 0.0, 0.0, 0.0, 0.0, 0.0, 0.2452, 0.4507, 0.2452, 0.4507, 0.2452, 0.4507, 0.2452, 0.4507, 0.4808, 0.7103, 0.4808, 0.7103, 0.43, 0.7063, 0.43, 0.7063, 0.2452, 0.4507, 0.2452, 0.4507, 0.2945, 0.4511, 0.2945, 0.4511, 0.3438, 0.4516, 0.3438, 0.4516, 0.3969, 0.4511, 0.3969, 0.4511, 0.43, 0.7063, 0.43, 0.7063, 0.3792, 0.7023, 0.3792, 0.7023, 0.2945, 0.4511, 0.2945, 0.4511, 0.3438, 0.4516, 0.3438, 0.4516, 0.3969, 0.4511, 0.3969, 0.4511, 0.4499, 0.4506, 0.4499, 0.4506, 0.0, 0.0, 0.0, 0.0, 0.0, 0.0, 0.0, 0.0, 0.2452, 0.4507, 0.2452, 0.4507, 0.2452, 0.4507, 0.2452, 0.4507, 0.4808, 0.7103, 0.4808, 0.7103, 0.43, 0.7063, 0.43, 0.7063, 0.2945, 0.4511, 0.2945, 0.4511, 0.2945, 0.4511, 0.2945, 0.4511, 0.3969, 0.4511, 0.3969, 0.4511, 0.3969, 0.4511, 0.3969, 0.4511, 0.43, 0.7063, 0.43, 0.7063, 0.3792, 0.7023, 0.3792, 0.7023, 0.2945, 0.4511, 0.2945, 0.4511, 0.3438, 0.4516, 0.3438, 0.4516, 0.3969, 0.4511, 0.3969, 0.4511, 0.4499, 0.4506, 0.4499, 0.4506, 0.3792, 0.7023, 0.3792, 0.7023, 0.2666, 0.3961, 0.2666, 0.3961, 0.1946, 0.2212, 0.1939, 0.2901, 0.0, 0.0, 0.0, 0.0, 0.2666, 0.3961, 0.4499, 0.4506, 0.3969, 0.4511, 0.1946, 0.2212, 0.3438, 0.4516, 0.2945, 0.4511, 0.2452, 0.4507, 0.1939, 0.2901, 0.3792, 0.7023, 0.2666, 0.3961, 0.0, 0.0, 0.0, 0.0, 0.1939, 0.2901, 0.1939, 0.2901, 0.3438, 0.4516, 0.3438, 0.4516, 0.1939, 0.2901, 0.2452, 0.4507, 0.0, 0.0, 0.0, 0.0, 0.2666, 0.3961, 0.1946, 0.2212, 0.0, 0.0, 0.0, 0.0, 0.0, 0.0, 0.0, 0.0, 0.0, 0.0, 0.0, 0.0, 0.0, 0.0, 0.0, 0.0, 0.0, 0.0, 0.0, 0.0, 0.0, 0.0, 0.0, 0.0, 0.5346, 0.05784, 0.0, 0.0, 0.4833, 0.05909, 0.0, 0.0, 0.0, 0.0, 0.2452, 0.4507, 0.0, 0.0, 0.0, 0.0, 0.2452, 0.4507, 0.2452, 0.4507, 0.5858, 0.0566, 0.5858, 0.0566, 0.5346, 0.05784, 0.5346, 0.05784, 0.5333, 0.1144, 0.5333, 0.1144, 0.5333, 0.1144, 0.5333, 0.1144, 0.5346, 0.05784, 0.5346, 0.05784, 0.5333, 0.1144, 0.5333, 0.1144, 0.5333, 0.1144, 0.5333, 0.1144, 0.5346, 0.05784, 0.5346, 0.05784, 0.5346, 0.05784, 0.5346, 0.05784, 0.5346, 0.05784, 0.5346, 0.05784, 0.5858, 0.0566, 0.5858, 0.0566, 0.5346, 0.05784, 0.5346, 0.05784, 0.5346, 0.05784, 0.5346, 0.05784, 0.5858, 0.0566, 0.5858, 0.0566, 0.5333, 0.1144, 0.5333, 0.1144, 0.5346, 0.05784, 0.5346, 0.05784, 0.5346, 0.05784, 0.5346, 0.05784, 0.5858, 0.0566, 0.5858, 0.0566, 0.5346, 0.05784, 0.5346, 0.05784, 0.5858, 0.0566, 0.5858, 0.0566, 0.5346, 0.05784, 0.5346, 0.05784, 0.5346, 0.05784, 0.5346, 0.05784, 0.5333, 0.1144, 0.5333, 0.1144, 0.5333, 0.1144, 0.5333, 0.1144, 0.5346, 0.05784, 0.5346, 0.05784, 0.5333, 0.1144, 0.5333, 0.1144, 0.5333, 0.1144, 0.5333, 0.1144, 0.5346, 0.05784, 0.5346, 0.05784, 0.1939, 0.2901, 0.1939, 0.2901, 0.3438, 0.4516, 0.3438, 0.4516, 0.3969, 0.4511, 0.3969, 0.4511, 0.1946, 0.2212, 0.1946, 0.2212, 0.1946, 0.2212, 0.1946, 0.2212, 0.1939, 0.2901, 0.1939, 0.2901, 0.2945, 0.4511, 0.2945, 0.4511, 0.3438, 0.4516, 0.3438, 0.4516, 0.0, 0.0, 0.0, 0.0, 0.0, 0.0, 0.0, 0.0, 0.0, 0.0, 0.0, 0.0, 0.0, 0.0, 0.0, 0.0, 0.0, 0.0, 0.0, 0.0, 0.0, 0.0, 0.0, 0.0, 0.0, 0.0, 0.0, 0.0, 0.2452, 0.4507, 0.2452, 0.4507, 0.0, 0.0, 0.0, 0.0, 0.0, 0.0, 0.0, 0.0, 0.2452, 0.4507, 0.2452, 0.4507, 0.0, 0.0, 0.0, 0.0, 0.0, 0.0, 0.0, 0.0, 0.2452, 0.4507, 0.2452, 0.4507, 0.2452, 0.4507, 0.2452, 0.4507, 0.2452, 0.4507, 0.2452, 0.4507, 0.0, 0.0, 0.0, 0.0, 0.0, 0.0, 0.0, 0.0, 0.2452, 0.4507, 0.2452, 0.4507, 0.0, 0.0, 0.0, 0.0, 0.0, 0.0, 0.0, 0.0, 0.2452, 0.4507, 0.2452, 0.4507, 0.0, 0.0, 0.0, 0.0, 0.2452, 0.4507, 0.2452, 0.4507, 0.0, 0.0, 0.0, 0.0, 0.0, 0.0, 0.0, 0.0, 0.2452, 0.4507, 0.2452, 0.4507, 0.0, 0.0, 0.0, 0.0, 0.0, 0.0, 0.0, 0.0, 0.2452, 0.4507, 0.2452, 0.4507, 0.0, 0.0, 0.0, 0.0, 0.0, 0.0, 0.0, 0.0, 0.2452, 0.4507, 0.2452, 0.4507, 0.0, 0.0, 0.0, 0.0, 0.0, 0.0, 0.0, 0.0, 0.0, 0.0, 0.0, 0.0, 0.0, 0.0, 0.0, 0.0, 0.0, 0.0, 0.0, 0.0, 0.2452, 0.4507, 0.2452, 0.4507, 0.0, 0.0, 0.0, 0.0, 0.0, 0.0, 0.0, 0.0, 0.0, 0.0, 0.0, 0.0, 0.0, 0.0, 0.0, 0.0, 0.2452, 0.4507, 0.2452, 0.4507, 0.0, 0.0, 0.0, 0.0, 0.0, 0.0, 0.0, 0.0, 0.2945, 0.4511, 0.2945, 0.4511, 0.2452, 0.4507, 0.2452, 0.4507, 0.0, 0.0, 0.0, 0.0, 0.2452, 0.4507, 0.2452, 0.4507, 0.2452, 0.4507, 0.2452, 0.4507, 0.2945, 0.4511, 0.2945, 0.4511, 0.2452, 0.4507, 0.2452, 0.4507, 0.2452, 0.4507, 0.2452, 0.4507, 0.3438, 0.4516, 0.3438, 0.4516, 0.2945, 0.4511, 0.2945, 0.4511, 0.2452, 0.4507, 0.2452, 0.4507, 0.2945, 0.4511, 0.2945, 0.4511, 0.3969, 0.4511, 0.3438, 0.4516, 0.1939, 0.2901, 0.1946, 0.2212, 0.3969, 0.4511, 0.3969, 0.4511, 0.1946, 0.2212, 0.1946, 0.2212, 0.1946, 0.2212, 0.1946, 0.2212, 0.1939, 0.2901, 0.1939, 0.2901, 0.2945, 0.4511, 0.2945, 0.4511, 0.3438, 0.4516, 0.3438, 0.4516, 0.3438, 0.4516, 0.3438, 0.4516, 0.3969, 0.4511, 0.3969, 0.4511, 0.3438, 0.4516, 0.3438, 0.4516, 0.3438, 0.4516, 0.3438, 0.4516, 0.4499, 0.4506, 0.4499, 0.4506, 0.3969, 0.4511, 0.3969, 0.4511, 0.3438, 0.4516, 0.3438, 0.4516, 0.3969, 0.4511, 0.3969, 0.4511, 0.43, 0.7063, 0.4499, 0.4506, 0.2666, 0.3961, 0.3792, 0.7023, 0.2666, 0.3961, 0.2666, 0.3961, 0.4499, 0.4506, 0.4499, 0.4506, 0.4808, 0.7103, 0.4808, 0.7103, 0.43, 0.7063, 0.43, 0.7063, 0.3969, 0.4511, 0.3969, 0.4511, 0.4499, 0.4506, 0.4499, 0.4506])
me_cube_002.materials.append(mat_material_001)
me_cube_002.materials.append(mat_material_002)
me_cube_002.materials.append(mat_material_003)
me_cube_002.use_remesh_preserve_volume = False
me_cube_002.use_remesh_preserve_attributes = False
me_cube_002.use_mirror_vertex_groups = False
me_cube_002.update()

# ---- objects
ob_cube = bpy.data.objects.new('Cube', me_cube_002)

# ---- transforms, parenting, visibility, modifiers, constraints
ob_cube.location = (0.0, 0.0, 0.0)
ob_cube.lineart.crease_threshold = 0.0

# ---- collection membership
col_collection_1.objects.link(ob_cube)

# ---- scene / render settings (as saved in the file)
scene.frame_start = 1; scene.frame_end = 250; scene.frame_set(1)
scene.render.engine = 'BLENDER_EEVEE_NEXT'
scene.render.resolution_percentage = 50
scene.render.dither_intensity = 0.0
scene.cycles.use_denoising = False
scene.cycles.samples = 10
scene.cycles.sampling_pattern = 'TABULATED_SOBOL'
scene.cycles.light_sampling_threshold = 0.0
scene.cycles.use_adaptive_sampling = False
scene.cycles.use_light_tree = False
scene.cycles.blur_glossy = 0.0
scene.cycles.pixel_filter_type = 'GAUSSIAN'
scene.cycles.sample_clamp_indirect = 0.0
scene.view_settings.view_transform = 'Standard'
bpy.context.view_layer.update()

# ---- added for rendering (the .blend has no active camera and no usable light): camera, sun
cam_auto = bpy.data.cameras.new('AutoCamera')
cam_auto.lens = 50.0
cam_auto.sensor_width = 36.0
cam_auto.clip_end = 1000.0
ob_auto_camera = bpy.data.objects.new('AutoCamera', cam_auto)
scene.collection.objects.link(ob_auto_camera)
ob_auto_camera.location = (6.76135, -7.5413, 5.83878)
ob_auto_camera.rotation_euler = (1.09748, -7.21219e-08, 0.694738)
scene.camera = ob_auto_camera
light_auto_sun = bpy.data.lights.new('AutoSun', 'SUN')
light_auto_sun.energy = 3.0
light_auto_sun.angle = 0.0523599
ob_auto_sun = bpy.data.objects.new('AutoSun', light_auto_sun)
scene.collection.objects.link(ob_auto_sun)
ob_auto_sun.rotation_euler = (0.872665, 0.174533, 0.523599)
bpy.context.view_layer.update()
